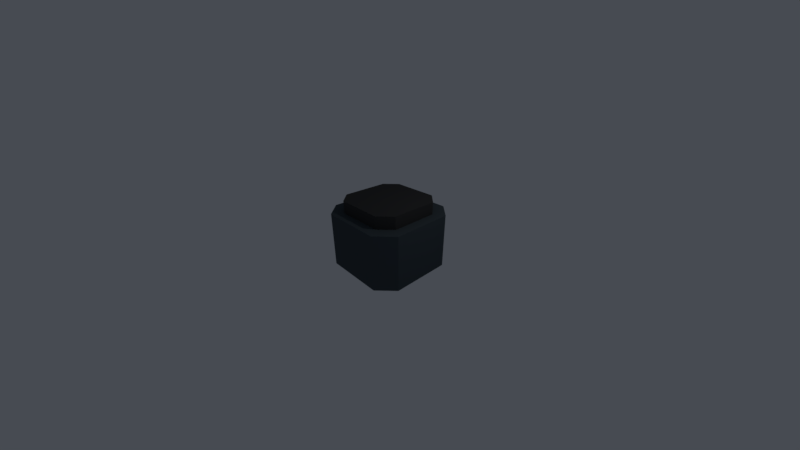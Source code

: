 # Source: lightfixture4.blend  (saved by Blender 2.79.0; exported with 4.5.12 LTS)
import bpy
from mathutils import Matrix  # noqa: F401  (used for matrix-valued properties, if any)

bpy.ops.wm.read_factory_settings(use_empty=True)
scene = bpy.context.scene
scene.name = 'Scene'

# ---- collections
col_collection_1 = bpy.data.collections.new('Collection 1'); scene.collection.children.link(col_collection_1)

# ---- materials (node trees are filled in below, after node groups)
mat_material = bpy.data.materials.new('Material')
mat_material.alpha_threshold = 0.0
mat_material.use_transparent_shadow = False
mat_material.diffuse_color = (0.06159, 0.08014, 0.09165, 1.0)
mat_material.roughness = 0.5
mat_material.line_color = (0.0, 0.0, 0.0, 1.0)
mat_material_001 = bpy.data.materials.new('Material.001')
mat_material_001.alpha_threshold = 0.0
mat_material_001.use_transparent_shadow = False
mat_material_001.roughness = 0.5
mat_material_002 = bpy.data.materials.new('Material.002')
mat_material_002.alpha_threshold = 0.0
mat_material_002.use_transparent_shadow = False
mat_material_002.diffuse_color = (0.04891, 0.04891, 0.04891, 1.0)
mat_material_002.roughness = 0.5

# ---- node groups
ng_auto_smooth = bpy.data.node_groups.new('Auto Smooth', 'GeometryNodeTree')
_s = ng_auto_smooth.interface.new_socket(name='Geometry', in_out='OUTPUT', socket_type='NodeSocketGeometry')
_s = ng_auto_smooth.interface.new_socket(name='Geometry', in_out='INPUT', socket_type='NodeSocketGeometry')
_s = ng_auto_smooth.interface.new_socket(name='Angle', in_out='INPUT', socket_type='NodeSocketFloat')
_s.subtype = 'ANGLE'
_s.min_value = 0.0
_s.max_value = 3.142
ng_auto_smooth.is_modifier = True
_N = ng_auto_smooth.nodes; _L = ng_auto_smooth.links
n0 = _N.new('NodeGroupOutput'); n0.name = 'Group Output'; n0.location = (480, -100)
n1 = _N.new('NodeGroupInput'); n1.name = 'Group Input'; n1.location = (-420, -300)
n2 = _N.new('NodeGroupInput'); n2.name = 'Group Input.001'; n2.location = (-60, -100)
n3 = _N.new('GeometryNodeSetShadeSmooth'); n3.name = 'Set Shade Smooth'; n3.location = (120, -100)
n3.domain = 'EDGE'
n4 = _N.new('GeometryNodeSetShadeSmooth'); n4.name = 'Set Shade Smooth.001'; n4.location = (300, -100)
n5 = _N.new('GeometryNodeInputMeshEdgeAngle'); n5.name = 'Edge Angle'; n5.location = (-420, -220)
n6 = _N.new('GeometryNodeInputEdgeSmooth'); n6.name = 'Is Edge Smooth'; n6.location = (-60, -160)
n7 = _N.new('GeometryNodeInputShadeSmooth'); n7.name = 'Is Face Smooth'; n7.location = (-240, -340)
n8 = _N.new('FunctionNodeBooleanMath'); n8.name = 'Boolean Math'; n8.location = (-60, -220)
n9 = _N.new('FunctionNodeCompare'); n9.name = 'Compare'; n9.location = (-240, -180)
n9.operation = 'LESS_EQUAL'
_L.new(n5.outputs[0], n9.inputs[0])
_L.new(n4.outputs[0], n0.inputs[0])
_L.new(n1.outputs[1], n9.inputs[1])
_L.new(n9.outputs[0], n8.inputs[0])
_L.new(n7.outputs[0], n8.inputs[1])
_L.new(n2.outputs[0], n3.inputs[0])
_L.new(n6.outputs[0], n3.inputs[1])
_L.new(n3.outputs[0], n4.inputs[0])
_L.new(n8.outputs[0], n3.inputs[2])
n0.is_active_output = True

# ---- material node trees

# ---- world
world_world = bpy.data.worlds.new('World'); scene.world = world_world
world_world.color = (0.06301, 0.07036, 0.08438)
world_world.use_sun_shadow = False
world_world.sun_shadow_jitter_overblur = 0.0
world_world.cycles.sampling_method = 'MANUAL'

# ---- cameras
cam_camera = bpy.data.cameras.new('Camera')
cam_camera.clip_start = 0.05
cam_camera.lens = 12.28
cam_camera.sensor_width = 32.0
cam_camera.sensor_height = 18.0
cam_camera.ortho_scale = 7.314
cam_camera.lens_unit = 'FOV'
cam_camera.dof.focus_distance = 0.0
cam_camera.dof.aperture_fstop = 128.0

# ---- lights
light_lamp = bpy.data.lights.new('Lamp', 'POINT')
light_lamp.transmission_factor = 0.0
light_lamp.cutoff_distance = 30.0
light_lamp.energy = 100.0
light_lamp.shadow_buffer_clip_start = 1.001
light_lamp.shadow_soft_size = 0.1
light_lamp.shadow_maximum_resolution = 0.006
light_lamp.use_absolute_resolution = True

# ---- meshes
me_cube = bpy.data.meshes.new('Cube')
me_cube.from_pydata([(1.67, 1.074, 1.0), (1.654, 1.112, 1.0), (1.669, 1.084, 1.0), (1.666, 1.094, 1.0), (1.66, 1.105, 1.0), (1.112, 1.654, 1.0), (1.074, 1.67, 1.0), (1.105, 1.66, 1.0), (1.094, 1.666, 1.0), (1.084, 1.669, 1.0), (1.074, -1.67, 1.0), (1.112, -1.654, 1.0), (1.084, -1.669, 1.0), (1.094, -1.666, 1.0), (1.105, -1.66, 1.0), (1.654, -1.112, 1.0), (1.67, -1.074, 1.0), (1.66, -1.105, 1.0), (1.666, -1.094, 1.0), (1.669, -1.084, 1.0), (-1.67, -1.074, 1.0), (-1.654, -1.112, 1.0), (-1.669, -1.084, 1.0), (-1.666, -1.094, 1.0), (-1.66, -1.105, 1.0), (-1.112, -1.654, 1.0), (-1.074, -1.67, 1.0), (-1.105, -1.66, 1.0), (-1.094, -1.666, 1.0), (-1.084, -1.669, 1.0), (-1.074, 1.67, 1.0), (-1.112, 1.654, 1.0), (-1.084, 1.669, 1.0), (-1.094, 1.666, 1.0), (-1.105, 1.66, 1.0), (-1.654, 1.112, 1.0), (-1.67, 1.074, 1.0), (-1.66, 1.105, 1.0), (-1.666, 1.094, 1.0), (-1.669, 1.084, 1.0), (0.9326, 0.7397, -0.7644), (0.9168, 0.7783, -0.7644), (0.9314, 0.7496, -0.7644), (0.9279, 0.7604, -0.7644), (0.9228, 0.7705, -0.7644), (0.7783, 0.9168, -0.7644), (0.7397, 0.9326, -0.7644), (0.7705, 0.9228, -0.7644), (0.7604, 0.9279, -0.7644), (0.7496, 0.9314, -0.7644), (0.7397, -0.9326, -0.7644), (0.7783, -0.9168, -0.7644), (0.7496, -0.9314, -0.7644), (0.7604, -0.9279, -0.7644), (0.7705, -0.9228, -0.7644), (0.9168, -0.7783, -0.7644), (0.9326, -0.7397, -0.7644), (0.9228, -0.7705, -0.7644), (0.9279, -0.7604, -0.7644), (0.9314, -0.7496, -0.7644), (-0.9326, -0.7397, -0.7644), (-0.9168, -0.7783, -0.7644), (-0.9314, -0.7496, -0.7644), (-0.9279, -0.7604, -0.7644), (-0.9228, -0.7705, -0.7644), (-0.7783, -0.9168, -0.7644), (-0.7397, -0.9326, -0.7644), (-0.7705, -0.9228, -0.7644), (-0.7604, -0.9279, -0.7644), (-0.7496, -0.9314, -0.7644), (-0.7397, 0.9326, -0.7644), (-0.7783, 0.9168, -0.7644), (-0.7496, 0.9314, -0.7644), (-0.7604, 0.9279, -0.7644), (-0.7705, 0.9228, -0.7644), (-0.9168, 0.7783, -0.7644), (-0.9326, 0.7397, -0.7644), (-0.9228, 0.7705, -0.7644), (-0.9279, 0.7604, -0.7644), (-0.9314, 0.7496, -0.7644), (1.203, 0.8517, -0.7644), (1.187, 0.8902, -0.7644), (1.202, 0.8616, -0.7644), (1.198, 0.8723, -0.7644), (1.193, 0.8824, -0.7644), (0.8902, 1.187, -0.7644), (0.8517, 1.203, -0.7644), (0.8824, 1.193, -0.7644), (0.8723, 1.198, -0.7644), (0.8616, 1.202, -0.7644), (0.8517, -1.203, -0.7644), (0.8902, -1.187, -0.7644), (0.8616, -1.202, -0.7644), (0.8723, -1.198, -0.7644), (0.8824, -1.193, -0.7644), (1.187, -0.8902, -0.7644), (1.203, -0.8517, -0.7644), (1.193, -0.8824, -0.7644), (1.198, -0.8723, -0.7644), (1.202, -0.8616, -0.7644), (-1.203, -0.8517, -0.7644), (-1.187, -0.8902, -0.7644), (-1.202, -0.8616, -0.7644), (-1.198, -0.8723, -0.7644), (-1.193, -0.8824, -0.7644), (-0.8902, -1.187, -0.7644), (-0.8517, -1.203, -0.7644), (-0.8824, -1.193, -0.7644), (-0.8723, -1.198, -0.7644), (-0.8616, -1.202, -0.7644), (-0.8517, 1.203, -0.7644), (-0.8902, 1.187, -0.7644), (-0.8616, 1.202, -0.7644), (-0.8723, 1.198, -0.7644), (-0.8824, 1.193, -0.7644), (-1.187, 0.8902, -0.7644), (-1.203, 0.8517, -0.7644), (-1.193, 0.8824, -0.7644), (-1.198, 0.8723, -0.7644), (-1.202, 0.8616, -0.7644), (0.9212, 0.7819, -0.6567), (0.9371, 0.7434, -0.6567), (0.9273, 0.7742, -0.6567), (0.9324, 0.7641, -0.6567), (0.9359, 0.7533, -0.6567), (0.7434, 0.9371, -0.6567), (0.7819, 0.9212, -0.6567), (0.7533, 0.9359, -0.6567), (0.7641, 0.9324, -0.6567), (0.7742, 0.9273, -0.6567), (0.7819, -0.9212, -0.6567), (0.7434, -0.9371, -0.6567), (0.7742, -0.9273, -0.6567), (0.7641, -0.9324, -0.6567), (0.7533, -0.9359, -0.6567), (0.9371, -0.7434, -0.6567), (0.9212, -0.7819, -0.6567), (0.9359, -0.7533, -0.6567), (0.9324, -0.7641, -0.6567), (0.9273, -0.7742, -0.6567), (-0.9212, -0.7819, -0.6567), (-0.9371, -0.7434, -0.6567), (-0.9273, -0.7742, -0.6567), (-0.9324, -0.7641, -0.6567), (-0.9359, -0.7533, -0.6567), (-0.7434, -0.9371, -0.6567), (-0.7819, -0.9212, -0.6567), (-0.7533, -0.9359, -0.6567), (-0.7641, -0.9324, -0.6567), (-0.7742, -0.9273, -0.6567), (-0.7819, 0.9212, -0.6567), (-0.7434, 0.9371, -0.6567), (-0.7742, 0.9273, -0.6567), (-0.7641, 0.9324, -0.6567), (-0.7533, 0.9359, -0.6567), (-0.9371, 0.7434, -0.6567), (-0.9212, 0.7819, -0.6567), (-0.9359, 0.7533, -0.6567), (-0.9324, 0.7641, -0.6567), (-0.9273, 0.7742, -0.6567), (0.924, 1.238, -1.0), (0.9167, 1.223, -0.9869), (0.9217, 1.233, -0.999), (0.9195, 1.229, -0.9962), (0.9177, 1.225, -0.9919), (0.8781, 1.239, -0.9869), (0.8855, 1.254, -1.0), (0.8792, 1.241, -0.9919), (0.8809, 1.244, -0.9962), (0.8831, 1.249, -0.999), (0.9162, 1.244, -1.0), (0.9089, 1.229, -0.9869), (0.9139, 1.239, -0.999), (0.9117, 1.235, -0.9962), (0.9099, 1.231, -0.9919), (0.9062, 1.249, -1.0), (0.8988, 1.235, -0.9869), (0.9038, 1.244, -0.999), (0.9016, 1.24, -0.9962), (0.8999, 1.236, -0.9919), (0.8954, 1.253, -1.0), (0.888, 1.238, -0.9869), (0.893, 1.248, -0.999), (0.8908, 1.243, -0.9962), (0.8891, 1.24, -0.9919), (1.254, 0.8855, -1.0), (1.239, 0.8781, -0.9869), (1.249, 0.8831, -0.999), (1.244, 0.8809, -0.9962), (1.241, 0.8792, -0.9919), (1.223, 0.9167, -0.9869), (1.238, 0.924, -1.0), (1.225, 0.9177, -0.9919), (1.229, 0.9195, -0.9962), (1.233, 0.9217, -0.999), (1.238, 0.888, -0.9869), (1.253, 0.8954, -1.0), (1.24, 0.8891, -0.9919), (1.243, 0.8908, -0.9962), (1.248, 0.893, -0.999), (1.235, 0.8988, -0.9869), (1.249, 0.9062, -1.0), (1.236, 0.8999, -0.9919), (1.24, 0.9016, -0.9962), (1.244, 0.9038, -0.999), (1.229, 0.9089, -0.9869), (1.244, 0.9162, -1.0), (1.231, 0.9099, -0.9919), (1.235, 0.9117, -0.9962), (1.239, 0.9139, -0.999), (1.238, -0.924, -1.0), (1.223, -0.9167, -0.9869), (1.233, -0.9217, -0.999), (1.229, -0.9195, -0.9962), (1.225, -0.9177, -0.9919), (1.239, -0.8781, -0.9869), (1.254, -0.8855, -1.0), (1.241, -0.8792, -0.9919), (1.244, -0.8809, -0.9962), (1.249, -0.8831, -0.999), (1.244, -0.9162, -1.0), (1.229, -0.9089, -0.9869), (1.239, -0.9139, -0.999), (1.235, -0.9117, -0.9962), (1.231, -0.9099, -0.9919), (1.249, -0.9062, -1.0), (1.235, -0.8988, -0.9869), (1.244, -0.9038, -0.999), (1.24, -0.9016, -0.9962), (1.236, -0.8999, -0.9919), (1.253, -0.8954, -1.0), (1.238, -0.888, -0.9869), (1.248, -0.893, -0.999), (1.243, -0.8908, -0.9962), (1.24, -0.8891, -0.9919), (0.8855, -1.254, -1.0), (0.8781, -1.239, -0.9869), (0.8831, -1.249, -0.999), (0.8809, -1.244, -0.9962), (0.8792, -1.241, -0.9919), (0.9167, -1.223, -0.9869), (0.924, -1.238, -1.0), (0.9177, -1.225, -0.9919), (0.9195, -1.229, -0.9962), (0.9217, -1.233, -0.999), (0.888, -1.238, -0.9869), (0.8954, -1.253, -1.0), (0.8891, -1.24, -0.9919), (0.8908, -1.243, -0.9962), (0.893, -1.248, -0.999), (0.8988, -1.235, -0.9869), (0.9062, -1.249, -1.0), (0.8999, -1.236, -0.9919), (0.9016, -1.24, -0.9962), (0.9038, -1.244, -0.999), (0.9089, -1.229, -0.9869), (0.9162, -1.244, -1.0), (0.9099, -1.231, -0.9919), (0.9117, -1.235, -0.9962), (0.9139, -1.239, -0.999), (-0.924, -1.238, -1.0), (-0.9167, -1.223, -0.9869), (-0.9217, -1.233, -0.999), (-0.9195, -1.229, -0.9962), (-0.9177, -1.225, -0.9919), (-0.8781, -1.239, -0.9869), (-0.8855, -1.254, -1.0), (-0.8792, -1.241, -0.9919), (-0.8809, -1.244, -0.9962), (-0.8831, -1.249, -0.999), (-0.9162, -1.244, -1.0), (-0.9089, -1.229, -0.9869), (-0.9139, -1.239, -0.999), (-0.9117, -1.235, -0.9962), (-0.9099, -1.231, -0.9919), (-0.9062, -1.249, -1.0), (-0.8988, -1.235, -0.9869), (-0.9038, -1.244, -0.999), (-0.9016, -1.24, -0.9962), (-0.8999, -1.236, -0.9919), (-0.8954, -1.253, -1.0), (-0.888, -1.238, -0.9869), (-0.893, -1.248, -0.999), (-0.8908, -1.243, -0.9962), (-0.8891, -1.24, -0.9919), (-1.254, -0.8855, -1.0), (-1.239, -0.8781, -0.9869), (-1.249, -0.8831, -0.999), (-1.244, -0.8809, -0.9962), (-1.241, -0.8792, -0.9919), (-1.223, -0.9167, -0.9869), (-1.238, -0.924, -1.0), (-1.225, -0.9177, -0.9919), (-1.229, -0.9195, -0.9962), (-1.233, -0.9217, -0.999), (-1.238, -0.888, -0.9869), (-1.253, -0.8954, -1.0), (-1.24, -0.8891, -0.9919), (-1.243, -0.8908, -0.9962), (-1.248, -0.893, -0.999), (-1.235, -0.8988, -0.9869), (-1.249, -0.9062, -1.0), (-1.236, -0.8999, -0.9919), (-1.24, -0.9016, -0.9962), (-1.244, -0.9038, -0.999), (-1.229, -0.9089, -0.9869), (-1.244, -0.9162, -1.0), (-1.231, -0.9099, -0.9919), (-1.235, -0.9117, -0.9962), (-1.239, -0.9139, -0.999), (-1.238, 0.924, -1.0), (-1.223, 0.9167, -0.9869), (-1.233, 0.9217, -0.999), (-1.229, 0.9195, -0.9962), (-1.225, 0.9177, -0.9919), (-1.239, 0.8781, -0.9869), (-1.254, 0.8855, -1.0), (-1.241, 0.8792, -0.9919), (-1.244, 0.8809, -0.9962), (-1.249, 0.8831, -0.999), (-1.244, 0.9162, -1.0), (-1.229, 0.9089, -0.9869), (-1.239, 0.9139, -0.999), (-1.235, 0.9117, -0.9962), (-1.231, 0.9099, -0.9919), (-1.249, 0.9062, -1.0), (-1.235, 0.8988, -0.9869), (-1.244, 0.9038, -0.999), (-1.24, 0.9016, -0.9962), (-1.236, 0.8999, -0.9919), (-1.253, 0.8954, -1.0), (-1.238, 0.888, -0.9869), (-1.248, 0.893, -0.999), (-1.243, 0.8908, -0.9962), (-1.24, 0.8891, -0.9919), (-0.8855, 1.254, -1.0), (-0.8781, 1.239, -0.9869), (-0.8831, 1.249, -0.999), (-0.8809, 1.244, -0.9962), (-0.8792, 1.241, -0.9919), (-0.9167, 1.223, -0.9869), (-0.924, 1.238, -1.0), (-0.9177, 1.225, -0.9919), (-0.9195, 1.229, -0.9962), (-0.9217, 1.233, -0.999), (-0.888, 1.238, -0.9869), (-0.8954, 1.253, -1.0), (-0.8891, 1.24, -0.9919), (-0.8908, 1.243, -0.9962), (-0.893, 1.248, -0.999), (-0.8988, 1.235, -0.9869), (-0.9062, 1.249, -1.0), (-0.8999, 1.236, -0.9919), (-0.9016, 1.24, -0.9962), (-0.9038, 1.244, -0.999), (-0.9089, 1.229, -0.9869), (-0.9162, 1.244, -1.0), (-0.9099, 1.231, -0.9919), (-0.9117, 1.235, -0.9962), (-0.9139, 1.239, -0.999), (1.67, 1.074, -0.9866), (1.657, 1.068, -1.0), (1.669, 1.073, -0.9918), (1.666, 1.072, -0.9961), (1.662, 1.07, -0.999), (1.641, 1.106, -1.0), (1.654, 1.112, -0.9866), (1.646, 1.109, -0.999), (1.651, 1.111, -0.9961), (1.653, 1.112, -0.9918), (1.656, 1.078, -1.0), (1.669, 1.084, -0.9866), (1.661, 1.08, -0.999), (1.665, 1.082, -0.9961), (1.668, 1.083, -0.9918), (1.653, 1.089, -1.0), (1.666, 1.094, -0.9866), (1.658, 1.091, -0.999), (1.662, 1.093, -0.9961), (1.665, 1.094, -0.9918), (1.647, 1.099, -1.0), (1.66, 1.105, -0.9866), (1.652, 1.101, -0.999), (1.657, 1.103, -0.9961), (1.659, 1.104, -0.9918), (1.112, 1.654, -0.9866), (1.106, 1.641, -1.0), (1.112, 1.653, -0.9918), (1.111, 1.651, -0.9961), (1.109, 1.646, -0.999), (1.068, 1.657, -1.0), (1.074, 1.67, -0.9866), (1.07, 1.662, -0.999), (1.072, 1.666, -0.9961), (1.073, 1.669, -0.9918), (1.105, 1.66, -0.9866), (1.099, 1.647, -1.0), (1.104, 1.659, -0.9918), (1.103, 1.657, -0.9961), (1.101, 1.652, -0.999), (1.094, 1.666, -0.9866), (1.089, 1.653, -1.0), (1.094, 1.665, -0.9918), (1.093, 1.662, -0.9961), (1.091, 1.658, -0.999), (1.084, 1.669, -0.9866), (1.078, 1.656, -1.0), (1.083, 1.668, -0.9918), (1.082, 1.665, -0.9961), (1.08, 1.661, -0.999), (1.074, -1.67, -0.9866), (1.068, -1.657, -1.0), (1.073, -1.669, -0.9918), (1.072, -1.666, -0.9961), (1.07, -1.662, -0.999), (1.106, -1.641, -1.0), (1.112, -1.654, -0.9866), (1.109, -1.646, -0.999), (1.111, -1.651, -0.9961), (1.112, -1.653, -0.9918), (1.078, -1.656, -1.0), (1.084, -1.669, -0.9866), (1.08, -1.661, -0.999), (1.082, -1.665, -0.9961), (1.083, -1.668, -0.9918), (1.089, -1.653, -1.0), (1.094, -1.666, -0.9866), (1.091, -1.658, -0.999), (1.093, -1.662, -0.9961), (1.094, -1.665, -0.9918), (1.099, -1.647, -1.0), (1.105, -1.66, -0.9866), (1.101, -1.652, -0.999), (1.103, -1.657, -0.9961), (1.104, -1.659, -0.9918), (1.654, -1.112, -0.9866), (1.641, -1.106, -1.0), (1.653, -1.112, -0.9918), (1.651, -1.111, -0.9961), (1.646, -1.109, -0.999), (1.657, -1.068, -1.0), (1.67, -1.074, -0.9866), (1.662, -1.07, -0.999), (1.666, -1.072, -0.9961), (1.669, -1.073, -0.9918), (1.66, -1.105, -0.9866), (1.647, -1.099, -1.0), (1.659, -1.104, -0.9918), (1.657, -1.103, -0.9961), (1.652, -1.101, -0.999), (1.666, -1.094, -0.9866), (1.653, -1.089, -1.0), (1.665, -1.094, -0.9918), (1.662, -1.093, -0.9961), (1.658, -1.091, -0.999), (1.669, -1.084, -0.9866), (1.656, -1.078, -1.0), (1.668, -1.083, -0.9918), (1.665, -1.082, -0.9961), (1.661, -1.08, -0.999), (-1.67, -1.074, -0.9866), (-1.657, -1.068, -1.0), (-1.669, -1.073, -0.9918), (-1.666, -1.072, -0.9961), (-1.662, -1.07, -0.999), (-1.641, -1.106, -1.0), (-1.654, -1.112, -0.9866), (-1.646, -1.109, -0.999), (-1.651, -1.111, -0.9961), (-1.653, -1.112, -0.9918), (-1.656, -1.078, -1.0), (-1.669, -1.084, -0.9866), (-1.661, -1.08, -0.999), (-1.665, -1.082, -0.9961), (-1.668, -1.083, -0.9918), (-1.653, -1.089, -1.0), (-1.666, -1.094, -0.9866), (-1.658, -1.091, -0.999), (-1.662, -1.093, -0.9961), (-1.665, -1.094, -0.9918), (-1.647, -1.099, -1.0), (-1.66, -1.105, -0.9866), (-1.652, -1.101, -0.999), (-1.657, -1.103, -0.9961), (-1.659, -1.104, -0.9918), (-1.112, -1.654, -0.9866), (-1.106, -1.641, -1.0), (-1.112, -1.653, -0.9918), (-1.111, -1.651, -0.9961), (-1.109, -1.646, -0.999), (-1.068, -1.657, -1.0), (-1.074, -1.67, -0.9866), (-1.07, -1.662, -0.999), (-1.072, -1.666, -0.9961), (-1.073, -1.669, -0.9918), (-1.105, -1.66, -0.9866), (-1.099, -1.647, -1.0), (-1.104, -1.659, -0.9918), (-1.103, -1.657, -0.9961), (-1.101, -1.652, -0.999), (-1.094, -1.666, -0.9866), (-1.089, -1.653, -1.0), (-1.094, -1.665, -0.9918), (-1.093, -1.662, -0.9961), (-1.091, -1.658, -0.999), (-1.084, -1.669, -0.9866), (-1.078, -1.656, -1.0), (-1.083, -1.668, -0.9918), (-1.082, -1.665, -0.9961), (-1.08, -1.661, -0.999), (-1.074, 1.67, -0.9866), (-1.068, 1.657, -1.0), (-1.073, 1.669, -0.9918), (-1.072, 1.666, -0.9961), (-1.07, 1.662, -0.999), (-1.106, 1.641, -1.0), (-1.112, 1.654, -0.9866), (-1.109, 1.646, -0.999), (-1.111, 1.651, -0.9961), (-1.112, 1.653, -0.9918), (-1.078, 1.656, -1.0), (-1.084, 1.669, -0.9866), (-1.08, 1.661, -0.999), (-1.082, 1.665, -0.9961), (-1.083, 1.668, -0.9918), (-1.089, 1.653, -1.0), (-1.094, 1.666, -0.9866), (-1.091, 1.658, -0.999), (-1.093, 1.662, -0.9961), (-1.094, 1.665, -0.9918), (-1.099, 1.647, -1.0), (-1.105, 1.66, -0.9866), (-1.101, 1.652, -0.999), (-1.103, 1.657, -0.9961), (-1.104, 1.659, -0.9918), (-1.654, 1.112, -0.9866), (-1.641, 1.106, -1.0), (-1.653, 1.112, -0.9918), (-1.651, 1.111, -0.9961), (-1.646, 1.109, -0.999), (-1.657, 1.068, -1.0), (-1.67, 1.074, -0.9866), (-1.662, 1.07, -0.999), (-1.666, 1.072, -0.9961), (-1.669, 1.073, -0.9918), (-1.66, 1.105, -0.9866), (-1.647, 1.099, -1.0), (-1.659, 1.104, -0.9918), (-1.657, 1.103, -0.9961), (-1.652, 1.101, -0.999), (-1.666, 1.094, -0.9866), (-1.653, 1.089, -1.0), (-1.665, 1.094, -0.9918), (-1.662, 1.093, -0.9961), (-1.658, 1.091, -0.999), (-1.669, 1.084, -0.9866), (-1.656, 1.078, -1.0), (-1.668, 1.083, -0.9918), (-1.665, 1.082, -0.9961), (-1.661, 1.08, -0.999), (0.8306, 1.292, 1.0), (0.8382, 1.291, 1.0), (0.8466, 1.288, 1.0), (0.8544, 1.284, 1.0), (0.8604, 1.28, 1.0), (1.291, 0.8382, 1.0), (1.292, 0.8306, 1.0), (1.288, 0.8466, 1.0), (1.284, 0.8544, 1.0), (1.28, 0.8604, 1.0), (1.292, -0.8306, 1.0), (1.291, -0.8382, 1.0), (1.288, -0.8466, 1.0), (1.284, -0.8544, 1.0), (1.28, -0.8604, 1.0), (0.8382, -1.291, 1.0), (0.8306, -1.292, 1.0), (0.8466, -1.288, 1.0), (0.8544, -1.284, 1.0), (0.8604, -1.28, 1.0), (-0.8306, -1.292, 1.0), (-0.8382, -1.291, 1.0), (-0.8466, -1.288, 1.0), (-0.8544, -1.284, 1.0), (-0.8604, -1.28, 1.0), (-1.291, -0.8382, 1.0), (-1.292, -0.8306, 1.0), (-1.288, -0.8466, 1.0), (-1.284, -0.8544, 1.0), (-1.28, -0.8604, 1.0), (-1.292, 0.8306, 1.0), (-1.291, 0.8382, 1.0), (-1.288, 0.8466, 1.0), (-1.284, 0.8544, 1.0), (-1.28, 0.8604, 1.0), (-0.8382, 1.291, 1.0), (-0.8306, 1.292, 1.0), (-0.8466, 1.288, 1.0), (-0.8544, 1.284, 1.0), (-0.8604, 1.28, 1.0), (0.8306, 1.292, 1.45), (0.8382, 1.291, 1.45), (0.8466, 1.288, 1.45), (0.8544, 1.284, 1.45), (0.8604, 1.28, 1.45), (1.291, 0.8382, 1.45), (1.292, 0.8306, 1.45), (1.288, 0.8466, 1.45), (1.284, 0.8544, 1.45), (1.28, 0.8604, 1.45), (1.292, -0.8306, 1.45), (1.291, -0.8382, 1.45), (1.288, -0.8466, 1.45), (1.284, -0.8544, 1.45), (1.28, -0.8604, 1.45), (0.8382, -1.291, 1.45), (0.8306, -1.292, 1.45), (0.8466, -1.288, 1.45), (0.8544, -1.284, 1.45), (0.8604, -1.28, 1.45), (-0.8306, -1.292, 1.45), (-0.8382, -1.291, 1.45), (-0.8466, -1.288, 1.45), (-0.8544, -1.284, 1.45), (-0.8604, -1.28, 1.45), (-1.291, -0.8382, 1.45), (-1.292, -0.8306, 1.45), (-1.288, -0.8466, 1.45), (-1.284, -0.8544, 1.45), (-1.28, -0.8604, 1.45), (-1.292, 0.8306, 1.45), (-1.291, 0.8382, 1.45), (-1.288, 0.8466, 1.45), (-1.284, 0.8544, 1.45), (-1.28, 0.8604, 1.45), (-0.8382, 1.291, 1.45), (-0.8306, 1.292, 1.45), (-0.8466, 1.288, 1.45), (-0.8544, 1.284, 1.45), (-0.8604, 1.28, 1.45)], [], [(12, 421, 426, 13), (270, 496, 486, 260), (32, 521, 526, 33), (400, 8, 7, 395), (22, 471, 476, 23), (4, 381, 366, 1), (14, 431, 416, 11), (24, 481, 466, 21), (45, 41, 120, 126), (38, 39, 591, 592), (166, 335, 511, 390), (91, 240, 255, 94), (316, 285, 461, 540), (2, 371, 376, 3), (220, 446, 436, 210), (86, 165, 181, 89), (266, 235, 411, 490), (320, 546, 536, 310), (76, 60, 100, 116), (81, 190, 205, 84), (281, 109, 106, 265), (88, 176, 171, 87), (305, 104, 101, 290), (216, 185, 361, 440), (331, 119, 116, 315), (231, 99, 96, 215), (40, 56, 135, 121), (50, 66, 145, 131), (60, 76, 155, 141), (125, 127, 128, 129, 126, 120, 122, 123, 124, 121, 135, 137, 138, 139, 136, 130, 132, 133, 134, 131, 145, 147, 148, 149, 146, 140, 142, 143, 144, 141, 155, 157, 158, 159, 156, 150, 152, 153, 154, 151), (70, 46, 125, 151), (55, 51, 130, 136), (65, 61, 140, 146), (75, 71, 150, 156), (46, 70, 110, 86), (71, 75, 115, 111), (51, 55, 95, 91), (66, 50, 90, 106), (56, 40, 80, 96), (61, 65, 105, 101), (41, 45, 85, 81), (6, 391, 510, 30), (10, 410, 421, 12), (405, 9, 8, 400), (391, 6, 9, 405), (360, 0, 16, 441), (3, 376, 381, 4), (395, 7, 5, 385), (385, 5, 1, 366), (450, 18, 17, 445), (20, 460, 471, 22), (455, 19, 18, 450), (441, 16, 19, 455), (410, 10, 26, 491), (13, 426, 431, 14), (445, 17, 15, 435), (435, 15, 11, 416), (500, 28, 27, 495), (30, 510, 521, 32), (505, 29, 28, 500), (491, 26, 29, 505), (460, 20, 36, 541), (23, 476, 481, 24), (495, 27, 25, 485), (485, 25, 21, 466), (550, 38, 37, 545), (555, 39, 38, 550), (541, 36, 39, 555), (34, 531, 516, 31), (33, 526, 531, 34), (545, 37, 35, 535), (535, 35, 31, 516), (82, 195, 186, 80), (83, 200, 195, 82), (84, 205, 200, 83), (370, 196, 201, 375), (336, 165, 86, 110), (361, 185, 196, 370), (89, 181, 176, 88), (191, 160, 386, 365), (92, 245, 236, 90), (93, 250, 245, 92), (94, 255, 250, 93), (420, 246, 251, 425), (221, 97, 98, 226), (411, 235, 246, 420), (226, 98, 99, 231), (241, 210, 436, 415), (286, 100, 102, 295), (295, 102, 103, 300), (300, 103, 104, 305), (470, 296, 301, 475), (271, 107, 108, 276), (461, 285, 296, 470), (276, 108, 109, 281), (291, 260, 486, 465), (112, 345, 336, 110), (113, 350, 345, 112), (114, 355, 350, 113), (520, 346, 351, 525), (321, 117, 118, 326), (511, 335, 346, 520), (326, 118, 119, 331), (341, 310, 536, 515), (261, 290, 101, 105), (275, 501, 496, 270), (280, 506, 501, 275), (266, 490, 506, 280), (430, 256, 241, 415), (261, 105, 107, 271), (425, 251, 256, 430), (236, 265, 106, 90), (211, 240, 91, 95), (225, 451, 446, 220), (230, 456, 451, 225), (216, 440, 456, 230), (380, 206, 191, 365), (211, 95, 97, 221), (375, 201, 206, 380), (186, 215, 96, 80), (286, 315, 116, 100), (475, 301, 306, 480), (311, 115, 117, 321), (480, 306, 291, 465), (166, 390, 406, 180), (180, 406, 401, 175), (175, 401, 396, 170), (161, 190, 81, 85), (311, 340, 111, 115), (325, 551, 546, 320), (330, 556, 551, 325), (316, 540, 556, 330), (530, 356, 341, 515), (0, 360, 371, 2), (525, 351, 356, 530), (111, 340, 355, 114), (80, 40, 42, 82), (82, 42, 43, 83), (83, 43, 44, 84), (84, 44, 41, 81), (46, 86, 89, 49), (49, 89, 88, 48), (48, 88, 87, 47), (47, 87, 85, 45), (90, 50, 52, 92), (92, 52, 53, 93), (93, 53, 54, 94), (94, 54, 51, 91), (56, 96, 99, 59), (59, 99, 98, 58), (58, 98, 97, 57), (57, 97, 95, 55), (100, 60, 62, 102), (102, 62, 63, 103), (103, 63, 64, 104), (104, 64, 61, 101), (66, 106, 109, 69), (69, 109, 108, 68), (68, 108, 107, 67), (67, 107, 105, 65), (110, 70, 72, 112), (112, 72, 73, 113), (113, 73, 74, 114), (114, 74, 71, 111), (76, 116, 119, 79), (79, 119, 118, 78), (78, 118, 117, 77), (77, 117, 115, 75), (75, 156, 159, 77), (77, 159, 158, 78), (78, 158, 157, 79), (79, 157, 155, 76), (140, 61, 64, 142), (142, 64, 63, 143), (143, 63, 62, 144), (144, 62, 60, 141), (45, 126, 129, 47), (47, 129, 128, 48), (48, 128, 127, 49), (49, 127, 125, 46), (150, 71, 74, 152), (152, 74, 73, 153), (153, 73, 72, 154), (154, 72, 70, 151), (50, 131, 134, 52), (52, 134, 133, 53), (53, 133, 132, 54), (54, 132, 130, 51), (135, 56, 59, 137), (137, 59, 58, 138), (138, 58, 57, 139), (139, 57, 55, 136), (65, 146, 149, 67), (67, 149, 148, 68), (68, 148, 147, 69), (69, 147, 145, 66), (120, 41, 44, 122), (122, 44, 43, 123), (123, 43, 42, 124), (124, 42, 40, 121), (170, 396, 386, 160), (406, 390, 392, 409), (409, 392, 393, 408), (408, 393, 394, 407), (407, 394, 391, 405), (401, 406, 409, 404), (404, 409, 408, 403), (403, 408, 407, 402), (402, 407, 405, 400), (396, 401, 404, 399), (399, 404, 403, 398), (398, 403, 402, 397), (397, 402, 400, 395), (386, 396, 399, 389), (389, 399, 398, 388), (388, 398, 397, 387), (387, 397, 395, 385), (361, 370, 372, 364), (364, 372, 373, 363), (363, 373, 374, 362), (362, 374, 371, 360), (370, 375, 377, 372), (372, 377, 378, 373), (373, 378, 379, 374), (374, 379, 376, 371), (375, 380, 382, 377), (377, 382, 383, 378), (378, 383, 384, 379), (379, 384, 381, 376), (380, 365, 367, 382), (382, 367, 368, 383), (383, 368, 369, 384), (384, 369, 366, 381), (456, 440, 442, 459), (459, 442, 443, 458), (458, 443, 444, 457), (457, 444, 441, 455), (451, 456, 459, 454), (454, 459, 458, 453), (453, 458, 457, 452), (452, 457, 455, 450), (446, 451, 454, 449), (449, 454, 453, 448), (448, 453, 452, 447), (447, 452, 450, 445), (436, 446, 449, 439), (439, 449, 448, 438), (438, 448, 447, 437), (437, 447, 445, 435), (411, 420, 422, 414), (414, 422, 423, 413), (413, 423, 424, 412), (412, 424, 421, 410), (420, 425, 427, 422), (422, 427, 428, 423), (423, 428, 429, 424), (424, 429, 426, 421), (425, 430, 432, 427), (427, 432, 433, 428), (428, 433, 434, 429), (429, 434, 431, 426), (430, 415, 417, 432), (432, 417, 418, 433), (433, 418, 419, 434), (434, 419, 416, 431), (506, 490, 492, 509), (509, 492, 493, 508), (508, 493, 494, 507), (507, 494, 491, 505), (501, 506, 509, 504), (504, 509, 508, 503), (503, 508, 507, 502), (502, 507, 505, 500), (496, 501, 504, 499), (499, 504, 503, 498), (498, 503, 502, 497), (497, 502, 500, 495), (486, 496, 499, 489), (489, 499, 498, 488), (488, 498, 497, 487), (487, 497, 495, 485), (461, 470, 472, 464), (464, 472, 473, 463), (463, 473, 474, 462), (462, 474, 471, 460), (470, 475, 477, 472), (472, 477, 478, 473), (473, 478, 479, 474), (474, 479, 476, 471), (475, 480, 482, 477), (477, 482, 483, 478), (478, 483, 484, 479), (479, 484, 481, 476), (480, 465, 467, 482), (482, 467, 468, 483), (483, 468, 469, 484), (484, 469, 466, 481), (556, 540, 542, 559), (559, 542, 543, 558), (558, 543, 544, 557), (557, 544, 541, 555), (551, 556, 559, 554), (554, 559, 558, 553), (553, 558, 557, 552), (552, 557, 555, 550), (546, 551, 554, 549), (549, 554, 553, 548), (548, 553, 552, 547), (547, 552, 550, 545), (536, 546, 549, 539), (539, 549, 548, 538), (538, 548, 547, 537), (537, 547, 545, 535), (511, 520, 522, 514), (514, 522, 523, 513), (513, 523, 524, 512), (512, 524, 521, 510), (520, 525, 527, 522), (522, 527, 528, 523), (523, 528, 529, 524), (524, 529, 526, 521), (525, 530, 532, 527), (527, 532, 533, 528), (528, 533, 534, 529), (529, 534, 531, 526), (530, 515, 517, 532), (532, 517, 518, 533), (533, 518, 519, 534), (534, 519, 516, 531), (186, 195, 197, 189), (189, 197, 198, 188), (188, 198, 199, 187), (187, 199, 196, 185), (195, 200, 202, 197), (197, 202, 203, 198), (198, 203, 204, 199), (199, 204, 201, 196), (200, 205, 207, 202), (202, 207, 208, 203), (203, 208, 209, 204), (204, 209, 206, 201), (205, 190, 192, 207), (207, 192, 193, 208), (208, 193, 194, 209), (209, 194, 191, 206), (181, 165, 167, 184), (184, 167, 168, 183), (183, 168, 169, 182), (182, 169, 166, 180), (176, 181, 184, 179), (179, 184, 183, 178), (178, 183, 182, 177), (177, 182, 180, 175), (171, 176, 179, 174), (174, 179, 178, 173), (173, 178, 177, 172), (172, 177, 175, 170), (161, 171, 174, 164), (164, 174, 173, 163), (163, 173, 172, 162), (162, 172, 170, 160), (236, 245, 247, 239), (239, 247, 248, 238), (238, 248, 249, 237), (237, 249, 246, 235), (245, 250, 252, 247), (247, 252, 253, 248), (248, 253, 254, 249), (249, 254, 251, 246), (250, 255, 257, 252), (252, 257, 258, 253), (253, 258, 259, 254), (254, 259, 256, 251), (255, 240, 242, 257), (257, 242, 243, 258), (258, 243, 244, 259), (259, 244, 241, 256), (231, 215, 217, 234), (234, 217, 218, 233), (233, 218, 219, 232), (232, 219, 216, 230), (226, 231, 234, 229), (229, 234, 233, 228), (228, 233, 232, 227), (227, 232, 230, 225), (221, 226, 229, 224), (224, 229, 228, 223), (223, 228, 227, 222), (222, 227, 225, 220), (211, 221, 224, 214), (214, 224, 223, 213), (213, 223, 222, 212), (212, 222, 220, 210), (286, 295, 297, 289), (289, 297, 298, 288), (288, 298, 299, 287), (287, 299, 296, 285), (295, 300, 302, 297), (297, 302, 303, 298), (298, 303, 304, 299), (299, 304, 301, 296), (300, 305, 307, 302), (302, 307, 308, 303), (303, 308, 309, 304), (304, 309, 306, 301), (305, 290, 292, 307), (307, 292, 293, 308), (308, 293, 294, 309), (309, 294, 291, 306), (281, 265, 267, 284), (284, 267, 268, 283), (283, 268, 269, 282), (282, 269, 266, 280), (276, 281, 284, 279), (279, 284, 283, 278), (278, 283, 282, 277), (277, 282, 280, 275), (271, 276, 279, 274), (274, 279, 278, 273), (273, 278, 277, 272), (272, 277, 275, 270), (261, 271, 274, 264), (264, 274, 273, 263), (263, 273, 272, 262), (262, 272, 270, 260), (336, 345, 347, 339), (339, 347, 348, 338), (338, 348, 349, 337), (337, 349, 346, 335), (345, 350, 352, 347), (347, 352, 353, 348), (348, 353, 354, 349), (349, 354, 351, 346), (350, 355, 357, 352), (352, 357, 358, 353), (353, 358, 359, 354), (354, 359, 356, 351), (355, 340, 342, 357), (357, 342, 343, 358), (358, 343, 344, 359), (359, 344, 341, 356), (331, 315, 317, 334), (334, 317, 318, 333), (333, 318, 319, 332), (332, 319, 316, 330), (326, 331, 334, 329), (329, 334, 333, 328), (328, 333, 332, 327), (327, 332, 330, 325), (321, 326, 329, 324), (324, 329, 328, 323), (323, 328, 327, 322), (322, 327, 325, 320), (311, 321, 324, 314), (314, 324, 323, 313), (313, 323, 322, 312), (312, 322, 320, 310), (160, 191, 194, 162), (162, 194, 193, 163), (163, 193, 192, 164), (164, 192, 190, 161), (165, 336, 339, 167), (167, 339, 338, 168), (168, 338, 337, 169), (169, 337, 335, 166), (510, 391, 394, 512), (512, 394, 393, 513), (513, 393, 392, 514), (514, 392, 390, 511), (385, 366, 369, 387), (387, 369, 368, 388), (388, 368, 367, 389), (389, 367, 365, 386), (185, 216, 219, 187), (187, 219, 218, 188), (188, 218, 217, 189), (189, 217, 215, 186), (360, 441, 444, 362), (362, 444, 443, 363), (363, 443, 442, 364), (364, 442, 440, 361), (210, 241, 244, 212), (212, 244, 243, 213), (213, 243, 242, 214), (214, 242, 240, 211), (435, 416, 419, 437), (437, 419, 418, 438), (438, 418, 417, 439), (439, 417, 415, 436), (265, 236, 239, 267), (267, 239, 238, 268), (268, 238, 237, 269), (269, 237, 235, 266), (410, 491, 494, 412), (412, 494, 493, 413), (413, 493, 492, 414), (414, 492, 490, 411), (260, 291, 294, 262), (262, 294, 293, 263), (263, 293, 292, 264), (264, 292, 290, 261), (485, 466, 469, 487), (487, 469, 468, 488), (488, 468, 467, 489), (489, 467, 465, 486), (285, 316, 319, 287), (287, 319, 318, 288), (288, 318, 317, 289), (289, 317, 315, 286), (460, 541, 544, 462), (462, 544, 543, 463), (463, 543, 542, 464), (464, 542, 540, 461), (310, 341, 344, 312), (312, 344, 343, 313), (313, 343, 342, 314), (314, 342, 340, 311), (535, 516, 519, 537), (537, 519, 518, 538), (538, 518, 517, 539), (539, 517, 515, 536), (87, 171, 161, 85), (582, 581, 621, 622), (10, 12, 575, 576), (37, 38, 592, 593), (12, 13, 577, 575), (9, 6, 560, 561), (35, 37, 593, 594), (13, 14, 578, 577), (8, 9, 561, 562), (30, 32, 595, 596), (1, 5, 564, 569), (14, 11, 579, 578), (7, 8, 562, 563), (32, 33, 597, 595), (16, 0, 566, 570), (29, 26, 580, 581), (5, 7, 563, 564), (33, 34, 598, 597), (6, 30, 596, 560), (28, 29, 581, 582), (0, 2, 565, 566), (34, 31, 599, 598), (31, 35, 594, 599), (27, 28, 582, 583), (2, 3, 567, 565), (36, 20, 586, 590), (25, 27, 583, 584), (3, 4, 568, 567), (21, 25, 584, 589), (20, 22, 585, 586), (4, 1, 569, 568), (26, 10, 576, 580), (22, 23, 587, 585), (19, 16, 570, 571), (11, 15, 574, 579), (23, 24, 588, 587), (18, 19, 571, 572), (24, 21, 589, 588), (17, 18, 572, 573), (39, 36, 590, 591), (15, 17, 573, 574), (606, 605, 607, 608, 609, 604, 603, 602, 601, 600, 636, 635, 637, 638, 639, 634, 633, 632, 631, 630, 626, 625, 627, 628, 629, 624, 623, 622, 621, 620, 616, 615, 617, 618, 619, 614, 613, 612, 611, 610), (566, 565, 605, 606), (598, 599, 639, 638), (583, 582, 622, 623), (565, 567, 607, 605), (569, 564, 604, 609), (584, 583, 623, 624), (567, 568, 608, 607), (570, 566, 606, 610), (586, 585, 625, 626), (568, 569, 609, 608), (560, 596, 636, 600), (585, 587, 627, 625), (571, 570, 610, 611), (599, 594, 634, 639), (587, 588, 628, 627), (572, 571, 611, 612), (590, 586, 626, 630), (588, 589, 629, 628), (573, 572, 612, 613), (589, 584, 624, 629), (591, 590, 630, 631), (574, 573, 613, 614), (580, 576, 616, 620), (592, 591, 631, 632), (576, 575, 615, 616), (579, 574, 614, 619), (593, 592, 632, 633), (575, 577, 617, 615), (561, 560, 600, 601), (594, 593, 633, 634), (577, 578, 618, 617), (562, 561, 601, 602), (596, 595, 635, 636), (578, 579, 619, 618), (563, 562, 602, 603), (595, 597, 637, 635), (581, 580, 620, 621), (564, 563, 603, 604), (597, 598, 638, 637)])
me_cube.polygons.foreach_set('use_smooth', [True] * 602)
me_cube.polygons.foreach_set('material_index', [0, 0, 0, 0, 0, 0, 0, 0, 0, 0, 0, 0, 0, 0, 0, 0, 0, 0, 0, 0, 0, 0, 0, 0, 0, 0, 0, 0, 0, 1, 0, 0, 0, 0, 0, 0, 0, 0, 0, 0, 0, 0, 0, 0, 0, 0, 0, 0, 0, 0, 0, 0, 0, 0, 0, 0, 0, 0, 0, 0, 0, 0, 0, 0, 0, 0, 0, 0, 0, 0, 0, 0, 0, 0, 0, 0, 0, 0, 0, 0, 0, 0, 0, 0, 0, 0, 0, 0, 0, 0, 0, 0, 0, 0, 0, 0, 0, 0, 0, 0, 0, 0, 0, 0, 0, 0, 0, 0, 0, 0, 0, 0, 0, 0, 0, 0, 0, 0, 0, 0, 0, 0, 0, 0, 0, 0, 0, 0, 0, 0, 0, 0, 0, 0, 0, 0, 0, 0, 0, 0, 0, 0, 0, 0, 0, 0, 0, 0, 0, 0, 0, 0, 0, 0, 0, 0, 0, 0, 0, 0, 0, 0, 0, 0, 0, 0, 0, 0, 0, 0, 0, 0, 0, 0, 0, 0, 0, 0, 0, 0, 0, 0, 0, 0, 0, 0, 0, 0, 0, 0, 0, 0, 0, 0, 0, 0, 0, 0, 0, 0, 0, 0, 0, 0, 0, 0, 0, 0, 0, 0, 0, 0, 0, 0, 0, 0, 0, 0, 0, 0, 0, 0, 0, 0, 0, 0, 0, 0, 0, 0, 0, 0, 0, 0, 0, 0, 0, 0, 0, 0, 0, 0, 0, 0, 0, 0, 0, 0, 0, 0, 0, 0, 0, 0, 0, 0, 0, 0, 0, 0, 0, 0, 0, 0, 0, 0, 0, 0, 0, 0, 0, 0, 0, 0, 0, 0, 0, 0, 0, 0, 0, 0, 0, 0, 0, 0, 0, 0, 0, 0, 0, 0, 0, 0, 0, 0, 0, 0, 0, 0, 0, 0, 0, 0, 0, 0, 0, 0, 0, 0, 0, 0, 0, 0, 0, 0, 0, 0, 0, 0, 0, 0, 0, 0, 0, 0, 0, 0, 0, 0, 0, 0, 0, 0, 0, 0, 0, 0, 0, 0, 0, 0, 0, 0, 0, 0, 0, 0, 0, 0, 0, 0, 0, 0, 0, 0, 0, 0, 0, 0, 0, 0, 0, 0, 0, 0, 0, 0, 0, 0, 0, 0, 0, 0, 0, 0, 0, 0, 0, 0, 0, 0, 0, 0, 0, 0, 0, 0, 0, 0, 0, 0, 0, 0, 0, 0, 0, 0, 0, 0, 0, 0, 0, 0, 0, 0, 0, 0, 0, 0, 0, 0, 0, 0, 0, 0, 0, 0, 0, 0, 0, 0, 0, 0, 0, 0, 0, 0, 0, 0, 0, 0, 0, 0, 0, 0, 0, 0, 0, 0, 0, 0, 0, 0, 0, 0, 0, 0, 0, 0, 0, 0, 0, 0, 0, 0, 0, 0, 0, 0, 0, 0, 0, 0, 0, 0, 0, 0, 0, 0, 0, 0, 0, 0, 0, 0, 0, 0, 0, 0, 0, 0, 0, 0, 0, 0, 0, 0, 0, 0, 0, 0, 0, 0, 0, 0, 0, 0, 0, 0, 0, 0, 0, 0, 0, 0, 0, 0, 0, 0, 0, 0, 0, 0, 0, 0, 0, 0, 0, 0, 0, 0, 2, 0, 0, 0, 0, 0, 0, 0, 0, 0, 0, 0, 0, 0, 0, 0, 0, 0, 0, 0, 0, 0, 0, 0, 0, 0, 0, 0, 0, 0, 0, 0, 0, 0, 0, 0, 0, 0, 0, 0, 2, 2, 2, 2, 2, 2, 2, 2, 2, 2, 2, 2, 2, 2, 2, 2, 2, 2, 2, 2, 2, 2, 2, 2, 2, 2, 2, 2, 2, 2, 2, 2, 2, 2, 2, 2, 2, 2, 2, 2])
_uv = me_cube.uv_layers.new(name='UVMap')
_uv.uv.foreach_set('vector', [0.7661, 0.2166, 0.9925, 0.2052, 0.9925, 0.2064, 0.7662, 0.2179, 0.7177, 0.3002, 0.764, 0.3214, 0.7633, 0.3223, 0.717, 0.3011, 0.5728, 0.6227, 0.7992, 0.6159, 0.7992, 0.6172, 0.5728, 0.624, 0.5291, 0.9836, 0.3025, 0.9904, 0.3024, 0.9894, 0.529, 0.9825, 0.0, 0.9053, 0.2263, 0.8938, 0.2263, 0.895, 1.582e-05, 0.9065, 0.2967, 0.9027, 0.5232, 0.8959, 0.5233, 0.897, 0.2968, 0.9039, 0.7662, 0.2192, 0.9925, 0.2077, 0.9926, 0.2088, 0.7663, 0.2203, 5.757e-05, 0.9078, 0.2264, 0.8963, 0.2264, 0.8975, 0.0001189, 0.9089, 0.9414, 0.5578, 0.9395, 0.5354, 0.9517, 0.5346, 0.9536, 0.5572, 0.0661, 0.0005383, 0.06733, 0.0001399, 0.09552, 0.04408, 0.09456, 0.04439, 0.4308, 0.09077, 0.4308, 0.2966, 0.3846, 0.3178, 0.3846, 0.06957, 0.8901, 0.577, 0.8641, 0.5789, 0.8641, 0.5778, 0.89, 0.5759, 0.4732, 0.3395, 0.6765, 0.3395, 0.6974, 0.3863, 0.4522, 0.3863, 0.2966, 0.9001, 0.5232, 0.8933, 0.5232, 0.8946, 0.2967, 0.9014, 0.68, 0.04906, 0.701, 0.002206, 0.7019, 0.00291, 0.6809, 0.04976, 0.9499, 0.6407, 0.9241, 0.6372, 0.9242, 0.6363, 0.95, 0.6398, 0.7188, 0.2966, 0.7188, 0.09077, 0.7651, 0.06957, 0.7651, 0.3178, 0.4696, 0.3384, 0.4487, 0.3852, 0.4478, 0.3845, 0.4687, 0.3376, 0.5197, 0.4197, 0.3498, 0.4197, 0.337, 0.3883, 0.5325, 0.3883, 0.9211, 0.5588, 0.8952, 0.5603, 0.8951, 0.5592, 0.921, 0.5577, 0.868, 0.3894, 0.8938, 0.3931, 0.8938, 0.3941, 0.868, 0.3904, 0.9249, 0.6091, 0.8991, 0.6122, 0.899, 0.611, 0.9248, 0.6079, 0.5314, 0.8558, 0.5573, 0.854, 0.5574, 0.8551, 0.5315, 0.8569, 0.6765, 0.04792, 0.4732, 0.04792, 0.4522, 0.001072, 0.6974, 0.001072, 0.5351, 0.6685, 0.5609, 0.6722, 0.5609, 0.6731, 0.5351, 0.6694, 0.8992, 0.3885, 0.925, 0.392, 0.925, 0.3928, 0.8992, 0.3893, 0.9394, 0.5307, 0.9417, 0.3906, 0.9539, 0.3892, 0.9515, 0.5299, 0.788, 0.8714, 0.7902, 0.7167, 0.8024, 0.7155, 0.8002, 0.871, 0.925, 0.5443, 0.9271, 0.3904, 0.9393, 0.3893, 0.9373, 0.5439, 0.5728, 0.7361, 0.573, 0.7349, 0.5734, 0.7337, 0.5739, 0.7325, 0.5746, 0.7316, 0.5906, 0.7154, 0.5915, 0.7147, 0.5927, 0.7141, 0.5939, 0.7137, 0.5951, 0.7136, 0.7658, 0.7136, 0.7669, 0.7137, 0.7681, 0.7141, 0.7693, 0.7147, 0.7702, 0.7154, 0.7862, 0.7316, 0.7869, 0.7325, 0.7875, 0.7337, 0.7879, 0.7349, 0.788, 0.7361, 0.788, 0.9089, 0.7879, 0.9101, 0.7875, 0.9113, 0.7869, 0.9125, 0.7862, 0.9134, 0.7702, 0.9296, 0.7693, 0.9303, 0.7681, 0.9309, 0.7669, 0.9313, 0.7658, 0.9314, 0.5951, 0.9314, 0.5939, 0.9313, 0.5927, 0.9309, 0.5915, 0.9303, 0.5906, 0.9296, 0.5746, 0.9134, 0.5739, 0.9125, 0.5734, 0.9113, 0.573, 0.9101, 0.5728, 0.9089, 0.95, 0.7785, 0.9524, 0.6385, 0.9646, 0.637, 0.9622, 0.7778, 0.7899, 0.8977, 0.7882, 0.8762, 0.8004, 0.8758, 0.8022, 0.8974, 0.9269, 0.5707, 0.9252, 0.5491, 0.9374, 0.5487, 0.9391, 0.5704, 0.952, 0.8056, 0.9502, 0.7833, 0.9623, 0.7825, 0.9642, 0.805, 0.5418, 0.6141, 0.5418, 0.4421, 0.5728, 0.4291, 0.5728, 0.6271, 0.54, 0.4376, 0.5241, 0.4215, 0.5369, 0.3901, 0.571, 0.4246, 0.3295, 0.6186, 0.3454, 0.6347, 0.3325, 0.6661, 0.2985, 0.6316, 0.3277, 0.4421, 0.3277, 0.6141, 0.2966, 0.6271, 0.2966, 0.4291, 0.3498, 0.6365, 0.5197, 0.6365, 0.5325, 0.6679, 0.337, 0.6679, 0.3454, 0.4215, 0.3295, 0.4376, 0.2985, 0.4246, 0.3325, 0.3901, 0.5241, 0.6347, 0.54, 0.6186, 0.571, 0.6316, 0.5369, 0.6661, 0.579, 0.3971, 0.8054, 0.3902, 0.7992, 0.6148, 0.5728, 0.6216, 0.7662, 0.2156, 0.9925, 0.2041, 0.9925, 0.2052, 0.7661, 0.2166, 0.8054, 0.3893, 0.5791, 0.3961, 0.5791, 0.3951, 0.8055, 0.3883, 0.8054, 0.3902, 0.579, 0.3971, 0.5791, 0.3961, 0.8054, 0.3893, 0.5232, 0.8922, 0.2967, 0.899, 0.3025, 0.6757, 0.529, 0.6689, 0.2967, 0.9014, 0.5232, 0.8946, 0.5232, 0.8959, 0.2967, 0.9027, 0.529, 0.9825, 0.3024, 0.9894, 0.3023, 0.9883, 0.5289, 0.9815, 0.5289, 0.9815, 0.3023, 0.9883, 0.2968, 0.9039, 0.5233, 0.897, 0.9987, 0.2989, 0.7724, 0.3103, 0.7723, 0.3091, 0.9986, 0.2977, 1.25e-05, 0.9042, 0.2263, 0.8928, 0.2263, 0.8938, 0.0, 0.9053, 0.9989, 0.2999, 0.7726, 0.3114, 0.7724, 0.3103, 0.9987, 0.2989, 0.529, 0.6689, 0.3025, 0.6757, 0.3025, 0.6748, 0.5291, 0.6679, 0.9925, 0.2041, 0.7662, 0.2156, 0.7725, 0.01231, 0.9988, 0.0008556, 0.7662, 0.2179, 0.9925, 0.2064, 0.9925, 0.2077, 0.7662, 0.2192, 0.9986, 0.2977, 0.7723, 0.3091, 0.7722, 0.308, 0.9985, 0.2966, 0.9985, 0.2966, 0.7722, 0.308, 0.7663, 0.2203, 0.9926, 0.2088, 0.2326, 0.9875, 0.006285, 0.9989, 0.00616, 0.9978, 0.2325, 0.9863, 0.5728, 0.6216, 0.7992, 0.6148, 0.7992, 0.6159, 0.5728, 0.6227, 0.2327, 0.9885, 0.006425, 1.0, 0.006285, 0.9989, 0.2326, 0.9875, 0.9988, 0.0008556, 0.7725, 0.01231, 0.7726, 0.01146, 0.9989, 0.0, 0.2263, 0.8928, 1.25e-05, 0.9042, 0.006366, 0.701, 0.2327, 0.6895, 1.582e-05, 0.9065, 0.2263, 0.895, 0.2264, 0.8963, 5.757e-05, 0.9078, 0.2325, 0.9863, 0.00616, 0.9978, 0.006069, 0.9967, 0.2324, 0.9852, 0.2324, 0.9852, 0.006069, 0.9967, 0.0001189, 0.9089, 0.2264, 0.8975, 0.8054, 0.7058, 0.579, 0.7127, 0.5789, 0.7116, 0.8053, 0.7048, 0.8055, 0.7067, 0.5792, 0.7136, 0.579, 0.7127, 0.8054, 0.7058, 0.2327, 0.6895, 0.006366, 0.701, 0.006412, 0.7001, 0.2327, 0.6886, 0.5729, 0.6253, 0.7993, 0.6185, 0.7993, 0.6196, 0.5729, 0.6265, 0.5728, 0.624, 0.7992, 0.6172, 0.7993, 0.6185, 0.5729, 0.6253, 0.8053, 0.7048, 0.5789, 0.7116, 0.5788, 0.7106, 0.8052, 0.7037, 0.8052, 0.7037, 0.5788, 0.7106, 0.5729, 0.6265, 0.7993, 0.6196, 0.921, 0.5551, 0.895, 0.5566, 0.895, 0.5556, 0.921, 0.5541, 0.921, 0.5564, 0.8951, 0.5579, 0.895, 0.5566, 0.921, 0.5551, 0.921, 0.5577, 0.8951, 0.5592, 0.8951, 0.5579, 0.921, 0.5564, 0.4511, 0.001212, 0.472, 0.04806, 0.4708, 0.04846, 0.4498, 0.00161, 0.92, 0.8035, 0.9241, 0.6372, 0.9499, 0.6407, 0.9459, 0.802, 0.4522, 0.001072, 0.4732, 0.04792, 0.472, 0.04806, 0.4511, 0.001212, 0.925, 0.6101, 0.8992, 0.6133, 0.8991, 0.6122, 0.9249, 0.6091, 0.4687, 0.04976, 0.4327, 0.0863, 0.3864, 0.06509, 0.4478, 0.00291, 0.8899, 0.5733, 0.864, 0.5752, 0.864, 0.5741, 0.8899, 0.5722, 0.8899, 0.5746, 0.864, 0.5765, 0.864, 0.5752, 0.8899, 0.5733, 0.89, 0.5759, 0.8641, 0.5778, 0.864, 0.5765, 0.8899, 0.5746, 0.7649, 0.06842, 0.7187, 0.08962, 0.7183, 0.08837, 0.7645, 0.06716, 0.8678, 0.6275, 0.8936, 0.6241, 0.8938, 0.6252, 0.868, 0.6286, 0.7651, 0.06957, 0.7188, 0.09077, 0.7187, 0.08962, 0.7649, 0.06842, 0.868, 0.6286, 0.8938, 0.6252, 0.8939, 0.6261, 0.8681, 0.6295, 0.717, 0.0863, 0.6809, 0.04976, 0.7019, 0.00291, 0.7633, 0.06509, 0.5313, 0.8521, 0.5572, 0.8503, 0.5572, 0.8514, 0.5313, 0.8532, 0.5313, 0.8532, 0.5572, 0.8514, 0.5573, 0.8527, 0.5314, 0.8545, 0.5314, 0.8545, 0.5573, 0.8527, 0.5573, 0.854, 0.5314, 0.8558, 0.6986, 0.3862, 0.6776, 0.3393, 0.6789, 0.3389, 0.6998, 0.3858, 0.535, 0.9057, 0.5608, 0.9024, 0.5609, 0.9034, 0.5351, 0.9068, 0.6974, 0.3863, 0.6765, 0.3395, 0.6776, 0.3393, 0.6986, 0.3862, 0.8681, 0.3885, 0.8939, 0.3922, 0.8938, 0.3931, 0.868, 0.3894, 0.6809, 0.3376, 0.717, 0.3011, 0.7633, 0.3223, 0.7019, 0.3845, 0.9459, 0.803, 0.92, 0.8045, 0.92, 0.8035, 0.9459, 0.802, 0.9459, 0.8042, 0.92, 0.8057, 0.92, 0.8045, 0.9459, 0.803, 0.946, 0.8055, 0.9201, 0.807, 0.92, 0.8057, 0.9459, 0.8042, 0.3847, 0.319, 0.431, 0.2978, 0.4314, 0.299, 0.3851, 0.3202, 0.9239, 0.8589, 0.9497, 0.8558, 0.9498, 0.8569, 0.924, 0.8601, 0.3846, 0.3178, 0.4308, 0.2966, 0.431, 0.2978, 0.3847, 0.319, 0.924, 0.8601, 0.9498, 0.8569, 0.95, 0.858, 0.9242, 0.8611, 0.4327, 0.3011, 0.4687, 0.3376, 0.4478, 0.3845, 0.3864, 0.3223, 0.5349, 0.9047, 0.5315, 0.8569, 0.5574, 0.8551, 0.5607, 0.9013, 0.7183, 0.299, 0.7645, 0.3202, 0.764, 0.3214, 0.7177, 0.3002, 0.7187, 0.2978, 0.7649, 0.319, 0.7645, 0.3202, 0.7183, 0.299, 0.7188, 0.2966, 0.7651, 0.3178, 0.7649, 0.319, 0.7187, 0.2978, 0.764, 0.06599, 0.7177, 0.0872, 0.717, 0.0863, 0.7633, 0.06509, 0.5349, 0.9047, 0.5607, 0.9013, 0.5608, 0.9024, 0.535, 0.9057, 0.7645, 0.06716, 0.7183, 0.08837, 0.7177, 0.0872, 0.764, 0.06599, 0.864, 0.5741, 0.868, 0.3904, 0.8938, 0.3941, 0.8899, 0.5722, 0.8677, 0.6265, 0.8641, 0.5789, 0.8901, 0.577, 0.8935, 0.6231, 0.6789, 0.04846, 0.6998, 0.00161, 0.701, 0.002206, 0.68, 0.04906, 0.6776, 0.04806, 0.6986, 0.001212, 0.6998, 0.00161, 0.6789, 0.04846, 0.6765, 0.04792, 0.6974, 0.001072, 0.6986, 0.001212, 0.6776, 0.04806, 0.4487, 0.002206, 0.4696, 0.04906, 0.4687, 0.04976, 0.4478, 0.00291, 0.8677, 0.6265, 0.8935, 0.6231, 0.8936, 0.6241, 0.8678, 0.6275, 0.4498, 0.00161, 0.4708, 0.04846, 0.4696, 0.04906, 0.4487, 0.002206, 0.895, 0.5556, 0.8992, 0.3893, 0.925, 0.3928, 0.921, 0.5541, 0.5313, 0.8521, 0.5351, 0.6694, 0.5609, 0.6731, 0.5572, 0.8503, 0.6998, 0.3858, 0.6789, 0.3389, 0.68, 0.3384, 0.701, 0.3852, 0.9238, 0.8578, 0.9496, 0.8547, 0.9497, 0.8558, 0.9239, 0.8589, 0.701, 0.3852, 0.68, 0.3384, 0.6809, 0.3376, 0.7019, 0.3845, 0.4308, 0.09077, 0.3846, 0.06957, 0.3847, 0.06842, 0.431, 0.08962, 0.431, 0.08962, 0.3847, 0.06842, 0.3851, 0.06716, 0.4314, 0.08837, 0.4314, 0.08837, 0.3851, 0.06716, 0.3857, 0.06599, 0.432, 0.0872, 0.8989, 0.6099, 0.8952, 0.5603, 0.9211, 0.5588, 0.9247, 0.6068, 0.9238, 0.8578, 0.9201, 0.8082, 0.946, 0.8067, 0.9496, 0.8547, 0.4708, 0.3389, 0.4498, 0.3858, 0.4487, 0.3852, 0.4696, 0.3384, 0.472, 0.3393, 0.4511, 0.3862, 0.4498, 0.3858, 0.4708, 0.3389, 0.4732, 0.3395, 0.4522, 0.3863, 0.4511, 0.3862, 0.472, 0.3393, 0.3857, 0.3214, 0.432, 0.3002, 0.4327, 0.3011, 0.3864, 0.3223, 0.2967, 0.899, 0.5232, 0.8922, 0.5232, 0.8933, 0.2966, 0.9001, 0.3851, 0.3202, 0.4314, 0.299, 0.432, 0.3002, 0.3857, 0.3214, 0.946, 0.8067, 0.9201, 0.8082, 0.9201, 0.807, 0.946, 0.8055, 0.5325, 0.6679, 0.5197, 0.6365, 0.5208, 0.6364, 0.5336, 0.6678, 0.5336, 0.6678, 0.5208, 0.6364, 0.522, 0.636, 0.5349, 0.6674, 0.5349, 0.6674, 0.522, 0.636, 0.5232, 0.6354, 0.536, 0.6668, 0.536, 0.6668, 0.5232, 0.6354, 0.5241, 0.6347, 0.5369, 0.6661, 0.5418, 0.6141, 0.5728, 0.6271, 0.5727, 0.6283, 0.5417, 0.6153, 0.5417, 0.6153, 0.5727, 0.6283, 0.5723, 0.6295, 0.5413, 0.6165, 0.5413, 0.6165, 0.5723, 0.6295, 0.5717, 0.6307, 0.5407, 0.6177, 0.5407, 0.6177, 0.5717, 0.6307, 0.571, 0.6316, 0.54, 0.6186, 0.2966, 0.6271, 0.3277, 0.6141, 0.3278, 0.6153, 0.2968, 0.6283, 0.2968, 0.6283, 0.3278, 0.6153, 0.3282, 0.6165, 0.2972, 0.6295, 0.2972, 0.6295, 0.3282, 0.6165, 0.3288, 0.6177, 0.2978, 0.6307, 0.2978, 0.6307, 0.3288, 0.6177, 0.3295, 0.6186, 0.2985, 0.6316, 0.3498, 0.6365, 0.337, 0.6679, 0.3358, 0.6678, 0.3487, 0.6364, 0.3487, 0.6364, 0.3358, 0.6678, 0.3346, 0.6674, 0.3474, 0.636, 0.3474, 0.636, 0.3346, 0.6674, 0.3334, 0.6668, 0.3463, 0.6354, 0.3463, 0.6354, 0.3334, 0.6668, 0.3325, 0.6661, 0.3454, 0.6347, 0.337, 0.3883, 0.3498, 0.4197, 0.3487, 0.4198, 0.3358, 0.3884, 0.3358, 0.3884, 0.3487, 0.4198, 0.3474, 0.4202, 0.3346, 0.3888, 0.3346, 0.3888, 0.3474, 0.4202, 0.3463, 0.4208, 0.3334, 0.3894, 0.3334, 0.3894, 0.3463, 0.4208, 0.3454, 0.4215, 0.3325, 0.3901, 0.3277, 0.4421, 0.2966, 0.4291, 0.2968, 0.428, 0.3278, 0.441, 0.3278, 0.441, 0.2968, 0.428, 0.2972, 0.4267, 0.3282, 0.4397, 0.3282, 0.4397, 0.2972, 0.4267, 0.2978, 0.4255, 0.3288, 0.4385, 0.3288, 0.4385, 0.2978, 0.4255, 0.2985, 0.4246, 0.3295, 0.4376, 0.5728, 0.4291, 0.5418, 0.4421, 0.5417, 0.441, 0.5727, 0.428, 0.5727, 0.428, 0.5417, 0.441, 0.5413, 0.4397, 0.5723, 0.4267, 0.5723, 0.4267, 0.5413, 0.4397, 0.5407, 0.4385, 0.5717, 0.4255, 0.5717, 0.4255, 0.5407, 0.4385, 0.54, 0.4376, 0.571, 0.4246, 0.5197, 0.4197, 0.5325, 0.3883, 0.5336, 0.3884, 0.5208, 0.4198, 0.5208, 0.4198, 0.5336, 0.3884, 0.5349, 0.3888, 0.522, 0.4202, 0.522, 0.4202, 0.5349, 0.3888, 0.536, 0.3894, 0.5232, 0.4208, 0.5232, 0.4208, 0.536, 0.3894, 0.5369, 0.3901, 0.5241, 0.4215, 0.952, 0.8056, 0.9642, 0.805, 0.9643, 0.8061, 0.9521, 0.8067, 0.9521, 0.8067, 0.9643, 0.8061, 0.9644, 0.8073, 0.9522, 0.8079, 0.9522, 0.8079, 0.9644, 0.8073, 0.9646, 0.8083, 0.9524, 0.809, 0.9271, 0.3894, 0.9394, 0.3883, 0.9393, 0.3893, 0.9271, 0.3904, 0.9374, 0.5487, 0.9252, 0.5491, 0.9251, 0.548, 0.9373, 0.5476, 0.9373, 0.5476, 0.9251, 0.548, 0.9251, 0.5467, 0.9373, 0.5463, 0.9373, 0.5463, 0.9251, 0.5467, 0.925, 0.5454, 0.9373, 0.545, 0.9373, 0.545, 0.925, 0.5454, 0.925, 0.5443, 0.9373, 0.5439, 0.9414, 0.5578, 0.9536, 0.5572, 0.9537, 0.5583, 0.9415, 0.5589, 0.9415, 0.5589, 0.9537, 0.5583, 0.9538, 0.5594, 0.9416, 0.56, 0.9416, 0.56, 0.9538, 0.5594, 0.954, 0.5605, 0.9418, 0.5611, 0.9524, 0.6376, 0.9646, 0.6362, 0.9646, 0.637, 0.9524, 0.6385, 0.9623, 0.7825, 0.9502, 0.7833, 0.9501, 0.7821, 0.9623, 0.7814, 0.9623, 0.7814, 0.9501, 0.7821, 0.95, 0.7808, 0.9622, 0.7801, 0.9622, 0.7801, 0.95, 0.7808, 0.95, 0.7796, 0.9622, 0.7788, 0.9622, 0.7788, 0.95, 0.7796, 0.95, 0.7785, 0.9622, 0.7778, 0.788, 0.8714, 0.8002, 0.871, 0.8002, 0.8721, 0.788, 0.8725, 0.788, 0.8725, 0.8002, 0.8721, 0.8002, 0.8734, 0.788, 0.8738, 0.788, 0.8738, 0.8002, 0.8734, 0.8003, 0.8747, 0.7881, 0.8751, 0.7881, 0.8751, 0.8003, 0.8747, 0.8004, 0.8758, 0.7882, 0.8762, 0.9539, 0.3892, 0.9417, 0.3906, 0.9418, 0.3897, 0.954, 0.3883, 0.8025, 0.9004, 0.7903, 0.9007, 0.7902, 0.8998, 0.8024, 0.8995, 0.8024, 0.8995, 0.7902, 0.8998, 0.79, 0.8987, 0.8023, 0.8985, 0.8023, 0.8985, 0.79, 0.8987, 0.7899, 0.8977, 0.8022, 0.8974, 0.9269, 0.5707, 0.9391, 0.5704, 0.9392, 0.5715, 0.927, 0.5717, 0.927, 0.5717, 0.9392, 0.5715, 0.9394, 0.5725, 0.9271, 0.5728, 0.7903, 0.7147, 0.8025, 0.7136, 0.8025, 0.7145, 0.7903, 0.7157, 0.7903, 0.7157, 0.8025, 0.7145, 0.8024, 0.7155, 0.7902, 0.7167, 0.9517, 0.5346, 0.9395, 0.5354, 0.9395, 0.5343, 0.9516, 0.5335, 0.9516, 0.5335, 0.9395, 0.5343, 0.9394, 0.533, 0.9516, 0.5322, 0.9516, 0.5322, 0.9394, 0.533, 0.9394, 0.5317, 0.9516, 0.531, 0.9516, 0.531, 0.9394, 0.5317, 0.9394, 0.5307, 0.9515, 0.5299, 0.432, 0.0872, 0.3857, 0.06599, 0.3864, 0.06509, 0.4327, 0.0863, 0.3847, 0.06842, 0.3846, 0.06957, 0.384, 0.06931, 0.3841, 0.06815, 0.3841, 0.06815, 0.384, 0.06931, 0.3835, 0.06908, 0.3836, 0.06793, 0.8066, 0.3896, 0.8065, 0.3906, 0.806, 0.3903, 0.806, 0.3893, 0.806, 0.3893, 0.806, 0.3903, 0.8054, 0.3902, 0.8054, 0.3893, 0.3851, 0.06716, 0.3847, 0.06842, 0.3841, 0.06815, 0.3845, 0.0669, 0.3845, 0.0669, 0.3841, 0.06815, 0.3836, 0.06793, 0.384, 0.06668, 0.8066, 0.3886, 0.8066, 0.3896, 0.806, 0.3893, 0.8061, 0.3884, 0.8061, 0.3884, 0.806, 0.3893, 0.8054, 0.3893, 0.8055, 0.3883, 0.3857, 0.06599, 0.3851, 0.06716, 0.3845, 0.0669, 0.3851, 0.06573, 0.3851, 0.06573, 0.3845, 0.0669, 0.384, 0.06668, 0.3846, 0.06551, 0.5301, 0.9822, 0.5302, 0.9832, 0.5297, 0.9835, 0.5296, 0.9824, 0.5296, 0.9824, 0.5297, 0.9835, 0.5291, 0.9836, 0.529, 0.9825, 0.3864, 0.06509, 0.3857, 0.06599, 0.3851, 0.06573, 0.3858, 0.06483, 0.3858, 0.06483, 0.3851, 0.06573, 0.3846, 0.06551, 0.3853, 0.0646, 0.53, 0.9812, 0.5301, 0.9822, 0.5296, 0.9824, 0.5295, 0.9814, 0.5295, 0.9814, 0.5296, 0.9824, 0.529, 0.9825, 0.5289, 0.9815, 0.4522, 0.001072, 0.4511, 0.001212, 0.4508, 0.0006317, 0.452, 0.0004918, 0.452, 0.0004918, 0.4508, 0.0006317, 0.4506, 0.00014, 0.4517, 2.771e-08, 0.5243, 0.8922, 0.5243, 0.8933, 0.5238, 0.8933, 0.5238, 0.8922, 0.5238, 0.8922, 0.5238, 0.8933, 0.5232, 0.8933, 0.5232, 0.8922, 0.4511, 0.001212, 0.4498, 0.00161, 0.4496, 0.00103, 0.4508, 0.0006317, 0.4508, 0.0006317, 0.4496, 0.00103, 0.4494, 0.0005384, 0.4506, 0.00014, 0.5243, 0.8933, 0.5243, 0.8946, 0.5238, 0.8946, 0.5238, 0.8933, 0.5238, 0.8933, 0.5238, 0.8946, 0.5232, 0.8946, 0.5232, 0.8933, 0.4498, 0.00161, 0.4487, 0.002206, 0.4484, 0.001626, 0.4496, 0.00103, 0.4496, 0.00103, 0.4484, 0.001626, 0.4482, 0.001135, 0.4494, 0.0005384, 0.5243, 0.8946, 0.5244, 0.8959, 0.5238, 0.8959, 0.5238, 0.8946, 0.5238, 0.8946, 0.5238, 0.8959, 0.5232, 0.8959, 0.5232, 0.8946, 0.4487, 0.002206, 0.4478, 0.00291, 0.4475, 0.00233, 0.4484, 0.001626, 0.4484, 0.001626, 0.4475, 0.00233, 0.4473, 0.001838, 0.4482, 0.001135, 0.5244, 0.8959, 0.5244, 0.897, 0.5239, 0.897, 0.5238, 0.8959, 0.5238, 0.8959, 0.5239, 0.897, 0.5233, 0.897, 0.5232, 0.8959, 0.6986, 0.001212, 0.6974, 0.001072, 0.6977, 0.0004917, 0.6988, 0.0006317, 0.6988, 0.0006317, 0.6977, 0.0004917, 0.6979, 0.0, 0.699, 0.0001399, 0.5302, 0.6683, 0.5302, 0.6692, 0.5296, 0.669, 0.5297, 0.668, 0.5297, 0.668, 0.5296, 0.669, 0.529, 0.6689, 0.5291, 0.6679, 0.6998, 0.00161, 0.6986, 0.001212, 0.6988, 0.0006317, 0.7001, 0.00103, 0.7001, 0.00103, 0.6988, 0.0006317, 0.699, 0.0001399, 0.7003, 0.0005384, 0.9999, 0.2986, 1.0, 0.2996, 0.9995, 0.2998, 0.9993, 0.2988, 0.9993, 0.2988, 0.9995, 0.2998, 0.9989, 0.2999, 0.9987, 0.2989, 0.701, 0.002206, 0.6998, 0.00161, 0.7001, 0.00103, 0.7012, 0.001626, 0.7012, 0.001626, 0.7001, 0.00103, 0.7003, 0.0005384, 0.7014, 0.001135, 0.9997, 0.2974, 0.9999, 0.2986, 0.9993, 0.2988, 0.9992, 0.2976, 0.9992, 0.2976, 0.9993, 0.2988, 0.9987, 0.2989, 0.9986, 0.2977, 0.7019, 0.00291, 0.701, 0.002206, 0.7012, 0.001626, 0.7021, 0.00233, 0.7021, 0.00233, 0.7012, 0.001626, 0.7014, 0.001135, 0.7023, 0.001838, 0.9996, 0.2963, 0.9997, 0.2974, 0.9992, 0.2976, 0.9991, 0.2965, 0.9991, 0.2965, 0.9992, 0.2976, 0.9986, 0.2977, 0.9985, 0.2966, 0.7651, 0.06957, 0.7649, 0.06842, 0.7655, 0.06815, 0.7657, 0.06931, 0.7657, 0.06931, 0.7655, 0.06815, 0.766, 0.06793, 0.7661, 0.06908, 0.9936, 0.2042, 0.9936, 0.2052, 0.9931, 0.2051, 0.9931, 0.2041, 0.9931, 0.2041, 0.9931, 0.2051, 0.9925, 0.2052, 0.9925, 0.2041, 0.7649, 0.06842, 0.7645, 0.06716, 0.7651, 0.0669, 0.7655, 0.06815, 0.7655, 0.06815, 0.7651, 0.0669, 0.7656, 0.06668, 0.766, 0.06793, 0.9936, 0.2052, 0.9936, 0.2064, 0.9931, 0.2064, 0.9931, 0.2051, 0.9931, 0.2051, 0.9931, 0.2064, 0.9925, 0.2064, 0.9925, 0.2052, 0.7645, 0.06716, 0.764, 0.06599, 0.7645, 0.06573, 0.7651, 0.0669, 0.7651, 0.0669, 0.7645, 0.06573, 0.765, 0.06551, 0.7656, 0.06668, 0.9936, 0.2064, 0.9937, 0.2077, 0.9931, 0.2077, 0.9931, 0.2064, 0.9931, 0.2064, 0.9931, 0.2077, 0.9925, 0.2077, 0.9925, 0.2064, 0.764, 0.06599, 0.7633, 0.06509, 0.7638, 0.06483, 0.7645, 0.06573, 0.7645, 0.06573, 0.7638, 0.06483, 0.7643, 0.0646, 0.765, 0.06551, 0.9937, 0.2077, 0.9937, 0.2089, 0.9932, 0.2088, 0.9931, 0.2077, 0.9931, 0.2077, 0.9932, 0.2088, 0.9926, 0.2088, 0.9925, 0.2077, 0.7649, 0.319, 0.7651, 0.3178, 0.7657, 0.3181, 0.7655, 0.3193, 0.7655, 0.3193, 0.7657, 0.3181, 0.7661, 0.3183, 0.766, 0.3195, 1.0, 0.0003659, 1.0, 0.001222, 0.9994, 0.0009354, 0.9995, 7.982e-05, 0.9995, 7.982e-05, 0.9994, 0.0009354, 0.9988, 0.0008556, 0.9989, 0.0, 0.7645, 0.3202, 0.7649, 0.319, 0.7655, 0.3193, 0.7651, 0.3205, 0.7651, 0.3205, 0.7655, 0.3193, 0.766, 0.3195, 0.7656, 0.3207, 0.2337, 0.9872, 0.2339, 0.9882, 0.2333, 0.9885, 0.2332, 0.9874, 0.2332, 0.9874, 0.2333, 0.9885, 0.2327, 0.9885, 0.2326, 0.9875, 0.764, 0.3214, 0.7645, 0.3202, 0.7651, 0.3205, 0.7645, 0.3217, 0.7645, 0.3217, 0.7651, 0.3205, 0.7656, 0.3207, 0.765, 0.3219, 0.2336, 0.986, 0.2337, 0.9872, 0.2332, 0.9874, 0.2331, 0.9862, 0.2331, 0.9862, 0.2332, 0.9874, 0.2326, 0.9875, 0.2325, 0.9863, 0.7633, 0.3223, 0.764, 0.3214, 0.7645, 0.3217, 0.7638, 0.3226, 0.7638, 0.3226, 0.7645, 0.3217, 0.765, 0.3219, 0.7643, 0.3228, 0.2335, 0.9849, 0.2336, 0.986, 0.2331, 0.9862, 0.233, 0.9851, 0.233, 0.9851, 0.2331, 0.9862, 0.2325, 0.9863, 0.2324, 0.9852, 0.6974, 0.3863, 0.6986, 0.3862, 0.6988, 0.3868, 0.6977, 0.3869, 0.6977, 0.3869, 0.6988, 0.3868, 0.699, 0.3873, 0.6979, 0.3874, 0.2275, 0.8928, 0.2275, 0.8938, 0.2269, 0.8938, 0.2269, 0.8928, 0.2269, 0.8928, 0.2269, 0.8938, 0.2263, 0.8938, 0.2263, 0.8928, 0.6986, 0.3862, 0.6998, 0.3858, 0.7001, 0.3864, 0.6988, 0.3868, 0.6988, 0.3868, 0.7001, 0.3864, 0.7003, 0.3869, 0.699, 0.3873, 0.2275, 0.8938, 0.2275, 0.8951, 0.2269, 0.895, 0.2269, 0.8938, 0.2269, 0.8938, 0.2269, 0.895, 0.2263, 0.895, 0.2263, 0.8938, 0.6998, 0.3858, 0.701, 0.3852, 0.7012, 0.3858, 0.7001, 0.3864, 0.7001, 0.3864, 0.7012, 0.3858, 0.7014, 0.3863, 0.7003, 0.3869, 0.2275, 0.8951, 0.2275, 0.8964, 0.227, 0.8963, 0.2269, 0.895, 0.2269, 0.895, 0.227, 0.8963, 0.2264, 0.8963, 0.2263, 0.895, 0.701, 0.3852, 0.7019, 0.3845, 0.7021, 0.3851, 0.7012, 0.3858, 0.7012, 0.3858, 0.7021, 0.3851, 0.7023, 0.3856, 0.7014, 0.3863, 0.2275, 0.8964, 0.2276, 0.8975, 0.227, 0.8975, 0.227, 0.8963, 0.227, 0.8963, 0.227, 0.8975, 0.2264, 0.8975, 0.2264, 0.8963, 0.4511, 0.3862, 0.4522, 0.3863, 0.452, 0.3869, 0.4508, 0.3868, 0.4508, 0.3868, 0.452, 0.3869, 0.4517, 0.3874, 0.4506, 0.3873, 0.2339, 0.689, 0.2338, 0.6899, 0.2333, 0.6896, 0.2333, 0.6887, 0.2333, 0.6887, 0.2333, 0.6896, 0.2327, 0.6895, 0.2327, 0.6886, 0.4498, 0.3858, 0.4511, 0.3862, 0.4508, 0.3868, 0.4496, 0.3864, 0.4496, 0.3864, 0.4508, 0.3868, 0.4506, 0.3873, 0.4494, 0.3869, 0.8065, 0.7055, 0.8066, 0.7064, 0.8061, 0.7066, 0.806, 0.7057, 0.806, 0.7057, 0.8061, 0.7066, 0.8055, 0.7067, 0.8054, 0.7058, 0.4487, 0.3852, 0.4498, 0.3858, 0.4496, 0.3864, 0.4484, 0.3858, 0.4484, 0.3858, 0.4496, 0.3864, 0.4494, 0.3869, 0.4482, 0.3863, 0.8064, 0.7044, 0.8065, 0.7055, 0.806, 0.7057, 0.8059, 0.7047, 0.8059, 0.7047, 0.806, 0.7057, 0.8054, 0.7058, 0.8053, 0.7048, 0.4478, 0.3845, 0.4487, 0.3852, 0.4484, 0.3858, 0.4475, 0.3851, 0.4475, 0.3851, 0.4484, 0.3858, 0.4482, 0.3863, 0.4473, 0.3856, 0.8063, 0.7034, 0.8064, 0.7044, 0.8059, 0.7047, 0.8058, 0.7037, 0.8058, 0.7037, 0.8059, 0.7047, 0.8053, 0.7048, 0.8052, 0.7037, 0.3846, 0.3178, 0.3847, 0.319, 0.3841, 0.3193, 0.384, 0.3181, 0.384, 0.3181, 0.3841, 0.3193, 0.3836, 0.3195, 0.3835, 0.3183, 0.8004, 0.6148, 0.8003, 0.6158, 0.7998, 0.6159, 0.7998, 0.6148, 0.7998, 0.6148, 0.7998, 0.6159, 0.7992, 0.6159, 0.7992, 0.6148, 0.3847, 0.319, 0.3851, 0.3202, 0.3845, 0.3205, 0.3841, 0.3193, 0.3841, 0.3193, 0.3845, 0.3205, 0.384, 0.3207, 0.3836, 0.3195, 0.8003, 0.6158, 0.8004, 0.6172, 0.7998, 0.6172, 0.7998, 0.6159, 0.7998, 0.6159, 0.7998, 0.6172, 0.7992, 0.6172, 0.7992, 0.6159, 0.3851, 0.3202, 0.3857, 0.3214, 0.3851, 0.3217, 0.3845, 0.3205, 0.3845, 0.3205, 0.3851, 0.3217, 0.3846, 0.3219, 0.384, 0.3207, 0.8004, 0.6172, 0.8004, 0.6185, 0.7999, 0.6185, 0.7998, 0.6172, 0.7998, 0.6172, 0.7999, 0.6185, 0.7993, 0.6185, 0.7992, 0.6172, 0.3857, 0.3214, 0.3864, 0.3223, 0.3858, 0.3226, 0.3851, 0.3217, 0.3851, 0.3217, 0.3858, 0.3226, 0.3853, 0.3228, 0.3846, 0.3219, 0.8004, 0.6185, 0.8005, 0.6196, 0.7999, 0.6196, 0.7999, 0.6185, 0.7999, 0.6185, 0.7999, 0.6196, 0.7993, 0.6196, 0.7993, 0.6185, 0.895, 0.5556, 0.895, 0.5566, 0.8944, 0.5566, 0.8944, 0.5556, 0.8944, 0.5556, 0.8944, 0.5566, 0.8939, 0.5566, 0.8939, 0.5556, 0.4737, 0.04904, 0.4725, 0.04918, 0.4723, 0.04865, 0.4734, 0.04851, 0.4734, 0.04851, 0.4723, 0.04865, 0.472, 0.04806, 0.4732, 0.04792, 0.895, 0.5566, 0.8951, 0.5579, 0.8945, 0.5579, 0.8944, 0.5566, 0.8944, 0.5566, 0.8945, 0.5579, 0.8939, 0.5578, 0.8939, 0.5566, 0.4725, 0.04918, 0.4713, 0.04958, 0.4711, 0.04905, 0.4723, 0.04865, 0.4723, 0.04865, 0.4711, 0.04905, 0.4708, 0.04846, 0.472, 0.04806, 0.8951, 0.5579, 0.8951, 0.5592, 0.8945, 0.5592, 0.8945, 0.5579, 0.8945, 0.5579, 0.8945, 0.5592, 0.894, 0.5591, 0.8939, 0.5578, 0.4713, 0.04958, 0.4702, 0.05018, 0.4699, 0.04964, 0.4711, 0.04905, 0.4711, 0.04905, 0.4699, 0.04964, 0.4696, 0.04906, 0.4708, 0.04846, 0.8951, 0.5592, 0.8952, 0.5603, 0.8946, 0.5603, 0.8945, 0.5592, 0.8945, 0.5592, 0.8946, 0.5603, 0.894, 0.5603, 0.894, 0.5591, 0.4702, 0.05018, 0.4693, 0.05088, 0.469, 0.05035, 0.4699, 0.04964, 0.4699, 0.04964, 0.469, 0.05035, 0.4687, 0.04976, 0.4696, 0.04906, 0.9242, 0.6363, 0.9241, 0.6372, 0.9235, 0.637, 0.9236, 0.6362, 0.4325, 0.09036, 0.4323, 0.09151, 0.4319, 0.0913, 0.4321, 0.09015, 0.4321, 0.09015, 0.4319, 0.0913, 0.4314, 0.09104, 0.4316, 0.08989, 0.4316, 0.08989, 0.4314, 0.09104, 0.4308, 0.09077, 0.431, 0.08962, 0.8991, 0.6122, 0.8992, 0.6133, 0.8986, 0.6134, 0.8985, 0.6123, 0.4329, 0.0891, 0.4325, 0.09036, 0.4321, 0.09015, 0.4325, 0.0889, 0.4325, 0.0889, 0.4321, 0.09015, 0.4316, 0.08989, 0.432, 0.08864, 0.432, 0.08864, 0.4316, 0.08989, 0.431, 0.08962, 0.4314, 0.08837, 0.899, 0.611, 0.8991, 0.6122, 0.8985, 0.6123, 0.8984, 0.6112, 0.8984, 0.6112, 0.8985, 0.6123, 0.898, 0.6126, 0.8978, 0.6114, 0.4331, 0.08773, 0.4325, 0.0889, 0.432, 0.08864, 0.4325, 0.08747, 0.4325, 0.08747, 0.432, 0.08864, 0.4314, 0.08837, 0.432, 0.0872, 0.8989, 0.6099, 0.899, 0.611, 0.8984, 0.6112, 0.8983, 0.6101, 0.8983, 0.6101, 0.8984, 0.6112, 0.8978, 0.6114, 0.8977, 0.6103, 0.4338, 0.08682, 0.4331, 0.08773, 0.4325, 0.08747, 0.4332, 0.08657, 0.4332, 0.08657, 0.4325, 0.08747, 0.432, 0.0872, 0.4327, 0.0863, 0.864, 0.5741, 0.864, 0.5752, 0.8634, 0.5752, 0.8634, 0.5741, 0.8634, 0.5741, 0.8634, 0.5752, 0.8629, 0.5752, 0.8629, 0.5741, 0.7177, 0.0913, 0.7176, 0.09015, 0.7181, 0.08989, 0.7182, 0.09104, 0.7182, 0.09104, 0.7181, 0.08989, 0.7187, 0.08962, 0.7188, 0.09077, 0.864, 0.5752, 0.864, 0.5765, 0.8634, 0.5765, 0.8634, 0.5752, 0.8634, 0.5752, 0.8634, 0.5765, 0.8629, 0.5765, 0.8629, 0.5752, 0.7176, 0.09015, 0.7172, 0.0889, 0.7177, 0.08864, 0.7181, 0.08989, 0.7181, 0.08989, 0.7177, 0.08864, 0.7183, 0.08837, 0.7187, 0.08962, 0.864, 0.5765, 0.8641, 0.5778, 0.8635, 0.5778, 0.8634, 0.5765, 0.8634, 0.5765, 0.8635, 0.5778, 0.8629, 0.5778, 0.8629, 0.5765, 0.7172, 0.0889, 0.7166, 0.08773, 0.7171, 0.08747, 0.7177, 0.08864, 0.7177, 0.08864, 0.7171, 0.08747, 0.7177, 0.0872, 0.7183, 0.08837, 0.8641, 0.5778, 0.8641, 0.5789, 0.8635, 0.5789, 0.8635, 0.5778, 0.8635, 0.5778, 0.8635, 0.5789, 0.863, 0.579, 0.8629, 0.5778, 0.7166, 0.08773, 0.7159, 0.08682, 0.7164, 0.08657, 0.7171, 0.08747, 0.7171, 0.08747, 0.7164, 0.08657, 0.717, 0.0863, 0.7177, 0.0872, 0.8992, 0.3885, 0.8992, 0.3893, 0.8986, 0.3892, 0.8986, 0.3883, 0.6769, 0.04959, 0.6758, 0.04945, 0.676, 0.04904, 0.6771, 0.04918, 0.6771, 0.04918, 0.676, 0.04904, 0.6762, 0.04851, 0.6774, 0.04865, 0.6774, 0.04865, 0.6762, 0.04851, 0.6765, 0.04792, 0.6776, 0.04806, 0.868, 0.6286, 0.8681, 0.6295, 0.8675, 0.6296, 0.8674, 0.6287, 0.6781, 0.04999, 0.6769, 0.04959, 0.6771, 0.04918, 0.6783, 0.04958, 0.6783, 0.04958, 0.6771, 0.04918, 0.6774, 0.04865, 0.6786, 0.04905, 0.6786, 0.04905, 0.6774, 0.04865, 0.6776, 0.04806, 0.6789, 0.04846, 0.8678, 0.6275, 0.868, 0.6286, 0.8674, 0.6287, 0.8672, 0.6277, 0.6793, 0.05058, 0.6781, 0.04999, 0.6783, 0.04958, 0.6795, 0.05018, 0.6795, 0.05018, 0.6783, 0.04958, 0.6786, 0.04905, 0.6797, 0.04964, 0.6797, 0.04964, 0.6786, 0.04905, 0.6789, 0.04846, 0.68, 0.04906, 0.8677, 0.6265, 0.8678, 0.6275, 0.8672, 0.6277, 0.8671, 0.6266, 0.8671, 0.6266, 0.8672, 0.6277, 0.8667, 0.628, 0.8666, 0.6269, 0.6804, 0.05088, 0.6795, 0.05018, 0.6797, 0.04964, 0.6806, 0.05035, 0.6806, 0.05035, 0.6797, 0.04964, 0.68, 0.04906, 0.6809, 0.04976, 0.5313, 0.8521, 0.5313, 0.8532, 0.5307, 0.8532, 0.5307, 0.8521, 0.5307, 0.8521, 0.5307, 0.8532, 0.5302, 0.8532, 0.5302, 0.8521, 0.676, 0.3384, 0.6771, 0.3382, 0.6774, 0.3388, 0.6762, 0.3389, 0.6762, 0.3389, 0.6774, 0.3388, 0.6776, 0.3393, 0.6765, 0.3395, 0.5313, 0.8532, 0.5314, 0.8545, 0.5308, 0.8545, 0.5307, 0.8532, 0.5307, 0.8532, 0.5308, 0.8545, 0.5302, 0.8545, 0.5302, 0.8532, 0.6771, 0.3382, 0.6783, 0.3378, 0.6786, 0.3384, 0.6774, 0.3388, 0.6774, 0.3388, 0.6786, 0.3384, 0.6789, 0.3389, 0.6776, 0.3393, 0.5314, 0.8545, 0.5314, 0.8558, 0.5308, 0.8558, 0.5308, 0.8545, 0.5308, 0.8545, 0.5308, 0.8558, 0.5303, 0.8558, 0.5302, 0.8545, 0.6783, 0.3378, 0.6795, 0.3372, 0.6797, 0.3378, 0.6786, 0.3384, 0.6786, 0.3384, 0.6797, 0.3378, 0.68, 0.3384, 0.6789, 0.3389, 0.5314, 0.8558, 0.5315, 0.8569, 0.5309, 0.8569, 0.5308, 0.8558, 0.5308, 0.8558, 0.5309, 0.8569, 0.5303, 0.8569, 0.5303, 0.8558, 0.6795, 0.3372, 0.6804, 0.3365, 0.6806, 0.3371, 0.6797, 0.3378, 0.6797, 0.3378, 0.6806, 0.3371, 0.6809, 0.3376, 0.68, 0.3384, 0.868, 0.3894, 0.868, 0.3904, 0.8674, 0.3902, 0.8674, 0.3893, 0.8674, 0.3893, 0.8674, 0.3902, 0.8669, 0.3899, 0.8669, 0.3889, 0.7176, 0.2973, 0.7177, 0.2961, 0.7182, 0.2964, 0.7181, 0.2975, 0.7181, 0.2975, 0.7182, 0.2964, 0.7188, 0.2966, 0.7187, 0.2978, 0.8681, 0.3885, 0.868, 0.3894, 0.8674, 0.3893, 0.8675, 0.3883, 0.7168, 0.2983, 0.7172, 0.2971, 0.7176, 0.2973, 0.7172, 0.2985, 0.7172, 0.2985, 0.7176, 0.2973, 0.7181, 0.2975, 0.7177, 0.2988, 0.7177, 0.2988, 0.7181, 0.2975, 0.7187, 0.2978, 0.7183, 0.299, 0.535, 0.9057, 0.5351, 0.9068, 0.5345, 0.9069, 0.5344, 0.9059, 0.7162, 0.2995, 0.7168, 0.2983, 0.7172, 0.2985, 0.7166, 0.2997, 0.7166, 0.2997, 0.7172, 0.2985, 0.7177, 0.2988, 0.7171, 0.2999, 0.7171, 0.2999, 0.7177, 0.2988, 0.7183, 0.299, 0.7177, 0.3002, 0.5349, 0.9047, 0.535, 0.9057, 0.5344, 0.9059, 0.5343, 0.9048, 0.5343, 0.9048, 0.5344, 0.9059, 0.5339, 0.9061, 0.5338, 0.9051, 0.7159, 0.3006, 0.7166, 0.2997, 0.7171, 0.2999, 0.7164, 0.3008, 0.7164, 0.3008, 0.7171, 0.2999, 0.7177, 0.3002, 0.717, 0.3011, 0.92, 0.8035, 0.92, 0.8045, 0.9194, 0.8045, 0.9194, 0.8035, 0.9194, 0.8035, 0.9194, 0.8045, 0.9188, 0.8045, 0.9189, 0.8034, 0.4319, 0.2961, 0.4321, 0.2973, 0.4316, 0.2975, 0.4314, 0.2964, 0.4314, 0.2964, 0.4316, 0.2975, 0.431, 0.2978, 0.4308, 0.2966, 0.92, 0.8045, 0.92, 0.8057, 0.9194, 0.8057, 0.9194, 0.8045, 0.9194, 0.8045, 0.9194, 0.8057, 0.9189, 0.8057, 0.9188, 0.8045, 0.4321, 0.2973, 0.4325, 0.2985, 0.432, 0.2988, 0.4316, 0.2975, 0.4316, 0.2975, 0.432, 0.2988, 0.4314, 0.299, 0.431, 0.2978, 0.92, 0.8057, 0.9201, 0.807, 0.9195, 0.807, 0.9194, 0.8057, 0.9194, 0.8057, 0.9195, 0.807, 0.9189, 0.807, 0.9189, 0.8057, 0.4325, 0.2985, 0.4331, 0.2997, 0.4325, 0.2999, 0.432, 0.2988, 0.432, 0.2988, 0.4325, 0.2999, 0.432, 0.3002, 0.4314, 0.299, 0.9201, 0.807, 0.9201, 0.8082, 0.9195, 0.8082, 0.9195, 0.807, 0.9195, 0.807, 0.9195, 0.8082, 0.919, 0.8081, 0.9189, 0.807, 0.4331, 0.2997, 0.4338, 0.3006, 0.4332, 0.3008, 0.4325, 0.2999, 0.4325, 0.2999, 0.4332, 0.3008, 0.4327, 0.3011, 0.432, 0.3002, 0.5351, 0.6685, 0.5351, 0.6694, 0.5345, 0.6692, 0.5345, 0.6683, 0.5345, 0.6683, 0.5345, 0.6692, 0.534, 0.6689, 0.534, 0.6679, 0.4725, 0.3382, 0.4737, 0.3384, 0.4734, 0.3389, 0.4723, 0.3388, 0.4723, 0.3388, 0.4734, 0.3389, 0.4732, 0.3395, 0.472, 0.3393, 0.924, 0.8601, 0.9242, 0.8611, 0.9236, 0.8612, 0.9234, 0.8602, 0.4715, 0.3374, 0.4727, 0.3378, 0.4725, 0.3382, 0.4713, 0.3378, 0.4713, 0.3378, 0.4725, 0.3382, 0.4723, 0.3388, 0.4711, 0.3384, 0.4711, 0.3384, 0.4723, 0.3388, 0.472, 0.3393, 0.4708, 0.3389, 0.9239, 0.8589, 0.924, 0.8601, 0.9234, 0.8602, 0.9233, 0.859, 0.9233, 0.859, 0.9234, 0.8602, 0.9229, 0.8604, 0.9228, 0.8593, 0.4702, 0.3372, 0.4713, 0.3378, 0.4711, 0.3384, 0.4699, 0.3378, 0.4699, 0.3378, 0.4711, 0.3384, 0.4708, 0.3389, 0.4696, 0.3384, 0.9238, 0.8578, 0.9239, 0.8589, 0.9233, 0.859, 0.9232, 0.8579, 0.9232, 0.8579, 0.9233, 0.859, 0.9228, 0.8593, 0.9227, 0.8582, 0.4693, 0.3365, 0.4702, 0.3372, 0.4699, 0.3378, 0.469, 0.3371, 0.469, 0.3371, 0.4699, 0.3378, 0.4696, 0.3384, 0.4687, 0.3376, 0.4327, 0.0863, 0.4687, 0.04976, 0.469, 0.05035, 0.4332, 0.08657, 0.4332, 0.08657, 0.469, 0.05035, 0.4693, 0.05088, 0.4338, 0.08682, 0.8977, 0.6103, 0.894, 0.5603, 0.8946, 0.5603, 0.8983, 0.6101, 0.8983, 0.6101, 0.8946, 0.5603, 0.8952, 0.5603, 0.8989, 0.6099, 0.9241, 0.6372, 0.92, 0.8035, 0.9194, 0.8035, 0.9235, 0.637, 0.9235, 0.637, 0.9194, 0.8035, 0.9189, 0.8034, 0.923, 0.6366, 0.4319, 0.0913, 0.4319, 0.2961, 0.4314, 0.2964, 0.4314, 0.09104, 0.4314, 0.09104, 0.4314, 0.2964, 0.4308, 0.2966, 0.4308, 0.09077, 0.7992, 0.6148, 0.8054, 0.3902, 0.806, 0.3903, 0.7998, 0.6148, 0.7998, 0.6148, 0.806, 0.3903, 0.8065, 0.3906, 0.8004, 0.6148, 0.3835, 0.3183, 0.3835, 0.06908, 0.384, 0.06931, 0.384, 0.3181, 0.384, 0.3181, 0.384, 0.06931, 0.3846, 0.06957, 0.3846, 0.3178, 0.5289, 0.9815, 0.5233, 0.897, 0.5239, 0.897, 0.5295, 0.9814, 0.5295, 0.9814, 0.5239, 0.897, 0.5244, 0.897, 0.53, 0.9812, 0.3853, 0.0646, 0.4473, 0.001838, 0.4475, 0.00233, 0.3858, 0.06483, 0.3858, 0.06483, 0.4475, 0.00233, 0.4478, 0.00291, 0.3864, 0.06509, 0.4732, 0.04792, 0.6765, 0.04792, 0.6762, 0.04851, 0.4734, 0.04851, 0.4734, 0.04851, 0.6762, 0.04851, 0.676, 0.04904, 0.4737, 0.04904, 0.8939, 0.5556, 0.8981, 0.3888, 0.8986, 0.3892, 0.8944, 0.5556, 0.8944, 0.5556, 0.8986, 0.3892, 0.8992, 0.3893, 0.895, 0.5556, 0.5232, 0.8922, 0.529, 0.6689, 0.5296, 0.669, 0.5238, 0.8922, 0.5238, 0.8922, 0.5296, 0.669, 0.5302, 0.6692, 0.5243, 0.8922, 0.4517, 2.771e-08, 0.6979, 0.0, 0.6977, 0.0004917, 0.452, 0.0004918, 0.452, 0.0004918, 0.6977, 0.0004917, 0.6974, 0.001072, 0.4522, 0.001072, 0.6809, 0.04976, 0.717, 0.0863, 0.7164, 0.08657, 0.6806, 0.05035, 0.6806, 0.05035, 0.7164, 0.08657, 0.7159, 0.08682, 0.6804, 0.05088, 0.8666, 0.6269, 0.863, 0.579, 0.8635, 0.5789, 0.8671, 0.6266, 0.8671, 0.6266, 0.8635, 0.5789, 0.8641, 0.5789, 0.8677, 0.6265, 0.9985, 0.2966, 0.9926, 0.2088, 0.9932, 0.2088, 0.9991, 0.2965, 0.9991, 0.2965, 0.9932, 0.2088, 0.9937, 0.2089, 0.9996, 0.2963, 0.7023, 0.001838, 0.7643, 0.0646, 0.7638, 0.06483, 0.7021, 0.00233, 0.7021, 0.00233, 0.7638, 0.06483, 0.7633, 0.06509, 0.7019, 0.00291, 0.868, 0.3904, 0.864, 0.5741, 0.8634, 0.5741, 0.8674, 0.3902, 0.8674, 0.3902, 0.8634, 0.5741, 0.8629, 0.5741, 0.8669, 0.3899, 0.7177, 0.2961, 0.7177, 0.0913, 0.7182, 0.09104, 0.7182, 0.2964, 0.7182, 0.2964, 0.7182, 0.09104, 0.7188, 0.09077, 0.7188, 0.2966, 0.9925, 0.2041, 0.9988, 0.0008556, 0.9994, 0.0009354, 0.9931, 0.2041, 0.9931, 0.2041, 0.9994, 0.0009354, 1.0, 0.001222, 0.9936, 0.2042, 0.7661, 0.06908, 0.7661, 0.3183, 0.7657, 0.3181, 0.7657, 0.06931, 0.7657, 0.06931, 0.7657, 0.3181, 0.7651, 0.3178, 0.7651, 0.06957, 0.717, 0.3011, 0.6809, 0.3376, 0.6806, 0.3371, 0.7164, 0.3008, 0.7164, 0.3008, 0.6806, 0.3371, 0.6804, 0.3365, 0.7159, 0.3006, 0.5338, 0.9051, 0.5303, 0.8569, 0.5309, 0.8569, 0.5343, 0.9048, 0.5343, 0.9048, 0.5309, 0.8569, 0.5315, 0.8569, 0.5349, 0.9047, 0.2324, 0.9852, 0.2264, 0.8975, 0.227, 0.8975, 0.233, 0.9851, 0.233, 0.9851, 0.227, 0.8975, 0.2276, 0.8975, 0.2335, 0.9849, 0.7643, 0.3228, 0.7023, 0.3856, 0.7021, 0.3851, 0.7638, 0.3226, 0.7638, 0.3226, 0.7021, 0.3851, 0.7019, 0.3845, 0.7633, 0.3223, 0.6765, 0.3395, 0.4732, 0.3395, 0.4734, 0.3389, 0.6762, 0.3389, 0.6762, 0.3389, 0.4734, 0.3389, 0.4737, 0.3384, 0.676, 0.3384, 0.5302, 0.8521, 0.534, 0.6689, 0.5345, 0.6692, 0.5307, 0.8521, 0.5307, 0.8521, 0.5345, 0.6692, 0.5351, 0.6694, 0.5313, 0.8521, 0.2263, 0.8928, 0.2327, 0.6895, 0.2333, 0.6896, 0.2269, 0.8928, 0.2269, 0.8928, 0.2333, 0.6896, 0.2338, 0.6899, 0.2275, 0.8928, 0.6979, 0.3874, 0.4517, 0.3874, 0.452, 0.3869, 0.6977, 0.3869, 0.6977, 0.3869, 0.452, 0.3869, 0.4522, 0.3863, 0.6974, 0.3863, 0.4687, 0.3376, 0.4327, 0.3011, 0.4332, 0.3008, 0.469, 0.3371, 0.469, 0.3371, 0.4332, 0.3008, 0.4338, 0.3006, 0.4693, 0.3365, 0.9227, 0.8582, 0.919, 0.8081, 0.9195, 0.8082, 0.9232, 0.8579, 0.9232, 0.8579, 0.9195, 0.8082, 0.9201, 0.8082, 0.9238, 0.8578, 0.8052, 0.7037, 0.7993, 0.6196, 0.7999, 0.6196, 0.8058, 0.7037, 0.8058, 0.7037, 0.7999, 0.6196, 0.8005, 0.6196, 0.8063, 0.7034, 0.4473, 0.3856, 0.3853, 0.3228, 0.3858, 0.3226, 0.4475, 0.3851, 0.4475, 0.3851, 0.3858, 0.3226, 0.3864, 0.3223, 0.4478, 0.3845, 0.9248, 0.6079, 0.899, 0.611, 0.8989, 0.6099, 0.9247, 0.6068, 0.29, 0.9198, 0.2901, 0.9206, 0.2388, 0.9232, 0.2387, 0.9224, 0.3835, 0.319, 0.3834, 0.3201, 0.34, 0.2916, 0.3401, 0.2907, 0.06494, 0.001135, 0.0661, 0.0005383, 0.09456, 0.04439, 0.09366, 0.04485, 0.3834, 0.3201, 0.383, 0.3214, 0.3397, 0.2926, 0.34, 0.2916, 0.0001382, 0.3201, 0.0, 0.319, 0.04343, 0.2907, 0.04354, 0.2916, 0.06405, 0.001838, 0.06494, 0.001135, 0.09366, 0.04485, 0.09297, 0.0454, 0.383, 0.3214, 0.3824, 0.3225, 0.3392, 0.2935, 0.3397, 0.2926, 0.0005317, 0.3214, 0.0001382, 0.3201, 0.04354, 0.2916, 0.04384, 0.2926, 2.737e-08, 0.06933, 0.0001382, 0.06818, 0.04354, 0.09671, 0.04343, 0.0976, 0.06405, 0.3865, 0.001815, 0.3234, 0.04484, 0.2942, 0.09297, 0.3429, 0.3824, 0.3225, 0.3817, 0.3234, 0.3387, 0.2942, 0.3392, 0.2935, 0.001121, 0.3225, 0.0005317, 0.3214, 0.04384, 0.2926, 0.0443, 0.2935, 0.0001382, 0.06818, 0.0005317, 0.06692, 0.04384, 0.09574, 0.04354, 0.09671, 0.315, 0.3883, 0.06847, 0.3883, 0.09639, 0.3443, 0.2871, 0.3443, 0.3834, 0.06818, 0.3835, 0.06933, 0.3401, 0.0976, 0.34, 0.09671, 0.001815, 0.3234, 0.001121, 0.3225, 0.0443, 0.2935, 0.04484, 0.2942, 0.0005317, 0.06692, 0.001121, 0.06575, 0.0443, 0.09483, 0.04384, 0.09574, 0.0, 0.319, 2.737e-08, 0.06933, 0.04343, 0.0976, 0.04343, 0.2907, 0.383, 0.06692, 0.3834, 0.06818, 0.34, 0.09671, 0.3397, 0.09574, 0.06847, 0.3883, 0.06733, 0.3882, 0.09552, 0.3442, 0.09639, 0.3443, 0.001121, 0.06575, 0.001815, 0.06485, 0.04484, 0.09413, 0.0443, 0.09483, 0.001815, 0.06485, 0.06405, 0.001838, 0.09297, 0.0454, 0.04484, 0.09413, 0.3824, 0.06575, 0.383, 0.06692, 0.3397, 0.09574, 0.3392, 0.09483, 0.06733, 0.3882, 0.0661, 0.3878, 0.09456, 0.3439, 0.09552, 0.3442, 0.06847, 0.0, 0.315, 5.543e-08, 0.2871, 0.04398, 0.09639, 0.04397, 0.3817, 0.06485, 0.3824, 0.06575, 0.3392, 0.09483, 0.3387, 0.09413, 0.0661, 0.3878, 0.06494, 0.3872, 0.09366, 0.3434, 0.09456, 0.3439, 0.3195, 0.001838, 0.3817, 0.06485, 0.3387, 0.09413, 0.2905, 0.0454, 0.315, 5.543e-08, 0.3162, 0.00014, 0.288, 0.04408, 0.2871, 0.04398, 0.06494, 0.3872, 0.06405, 0.3865, 0.09297, 0.3429, 0.09366, 0.3434, 0.3835, 0.06933, 0.3835, 0.319, 0.3401, 0.2907, 0.3401, 0.0976, 0.3162, 0.00014, 0.3174, 0.0005384, 0.289, 0.04439, 0.288, 0.04408, 0.3162, 0.3882, 0.315, 0.3883, 0.2871, 0.3443, 0.288, 0.3442, 0.3817, 0.3234, 0.3195, 0.3865, 0.2905, 0.3429, 0.3387, 0.2942, 0.3174, 0.0005384, 0.3186, 0.001135, 0.2898, 0.04485, 0.289, 0.04439, 0.3174, 0.3878, 0.3162, 0.3882, 0.288, 0.3442, 0.289, 0.3439, 0.3186, 0.001135, 0.3195, 0.001838, 0.2905, 0.0454, 0.2898, 0.04485, 0.3186, 0.3872, 0.3174, 0.3878, 0.289, 0.3439, 0.2898, 0.3434, 0.06733, 0.0001399, 0.06847, 0.0, 0.09639, 0.04397, 0.09552, 0.04408, 0.3195, 0.3865, 0.3186, 0.3872, 0.2898, 0.3434, 0.2905, 0.3429, 0.05296, 0.6886, 0.05208, 0.6885, 0.05112, 0.6882, 0.05023, 0.6878, 0.04954, 0.6872, 0.001404, 0.6385, 0.0008668, 0.6378, 0.0004113, 0.6369, 0.0001069, 0.6359, 0.0, 0.635, 2.737e-08, 0.4419, 0.0001069, 0.441, 0.0004113, 0.4401, 0.0008669, 0.4392, 0.001404, 0.4385, 0.04954, 0.3897, 0.05023, 0.3892, 0.05112, 0.3887, 0.05208, 0.3884, 0.05296, 0.3883, 0.2437, 0.3883, 0.2446, 0.3884, 0.2455, 0.3887, 0.2464, 0.3892, 0.2471, 0.3897, 0.2952, 0.4385, 0.2958, 0.4392, 0.2962, 0.4401, 0.2965, 0.441, 0.2966, 0.4419, 0.2966, 0.635, 0.2965, 0.6359, 0.2962, 0.6369, 0.2958, 0.6378, 0.2952, 0.6385, 0.2471, 0.6872, 0.2464, 0.6878, 0.2455, 0.6882, 0.2446, 0.6885, 0.2437, 0.6886, 0.858, 0.8096, 0.858, 0.8105, 0.8066, 0.812, 0.8067, 0.8112, 0.858, 0.5663, 0.8581, 0.5672, 0.8067, 0.5688, 0.8067, 0.5679, 0.2899, 0.9189, 0.29, 0.9198, 0.2387, 0.9224, 0.2386, 0.9215, 0.858, 0.8105, 0.858, 0.8115, 0.8067, 0.813, 0.8066, 0.812, 0.8581, 0.8134, 0.8624, 0.8787, 0.8111, 0.8802, 0.8067, 0.8149, 0.2899, 0.9181, 0.2899, 0.9189, 0.2386, 0.9215, 0.2386, 0.9207, 0.858, 0.8115, 0.8581, 0.8125, 0.8067, 0.814, 0.8067, 0.813, 0.8625, 0.6369, 0.858, 0.8096, 0.8067, 0.8112, 0.8112, 0.6384, 0.2852, 0.8465, 0.2852, 0.8473, 0.2339, 0.8499, 0.2339, 0.8491, 0.8581, 0.8125, 0.8581, 0.8134, 0.8067, 0.8149, 0.8067, 0.814, 0.8628, 0.3898, 0.858, 0.5635, 0.8067, 0.565, 0.8114, 0.3913, 0.2852, 0.8473, 0.2852, 0.8483, 0.2339, 0.8509, 0.2339, 0.8499, 0.8626, 0.6362, 0.8625, 0.6369, 0.8112, 0.6384, 0.8112, 0.6377, 0.8581, 0.5672, 0.8626, 0.6323, 0.8113, 0.6338, 0.8067, 0.5688, 0.2852, 0.8483, 0.2852, 0.8493, 0.2339, 0.8519, 0.2339, 0.8509, 0.9187, 0.8673, 0.9188, 0.8681, 0.8675, 0.8707, 0.8674, 0.8699, 0.2901, 0.6893, 0.2852, 0.8465, 0.2339, 0.8491, 0.2388, 0.6919, 0.2852, 0.8493, 0.2853, 0.8502, 0.234, 0.8528, 0.2339, 0.8519, 0.9186, 0.8664, 0.9187, 0.8673, 0.8674, 0.8699, 0.8673, 0.869, 0.2853, 0.8502, 0.2899, 0.9181, 0.2386, 0.9207, 0.234, 0.8528, 0.2901, 0.6886, 0.2901, 0.6893, 0.2388, 0.6919, 0.2388, 0.6912, 0.9186, 0.8656, 0.9186, 0.8664, 0.8673, 0.869, 0.8673, 0.8682, 0.9188, 0.6368, 0.9139, 0.7941, 0.8626, 0.7966, 0.8675, 0.6394, 0.8628, 0.6339, 0.8629, 0.6346, 0.8115, 0.6362, 0.8114, 0.6355, 0.9139, 0.7941, 0.9139, 0.7948, 0.8626, 0.7974, 0.8626, 0.7966, 0.914, 0.7977, 0.9186, 0.8656, 0.8673, 0.8682, 0.8627, 0.8003, 0.8627, 0.6331, 0.8628, 0.6339, 0.8114, 0.6355, 0.8113, 0.6346, 0.9139, 0.7948, 0.9139, 0.7958, 0.8626, 0.7984, 0.8626, 0.7974, 0.8628, 0.389, 0.8628, 0.3898, 0.8114, 0.3913, 0.8115, 0.3906, 0.8626, 0.6323, 0.8627, 0.6331, 0.8113, 0.6346, 0.8113, 0.6338, 0.9139, 0.7958, 0.9139, 0.7968, 0.8626, 0.7994, 0.8626, 0.7984, 0.8629, 0.3883, 0.8628, 0.389, 0.8115, 0.3906, 0.8115, 0.3898, 0.858, 0.5635, 0.858, 0.5643, 0.8066, 0.5659, 0.8067, 0.565, 0.9139, 0.7968, 0.914, 0.7977, 0.8627, 0.8003, 0.8626, 0.7994, 0.8625, 0.8795, 0.8626, 0.8803, 0.8112, 0.8819, 0.8111, 0.881, 0.858, 0.5643, 0.858, 0.5653, 0.8067, 0.5669, 0.8066, 0.5659, 0.9188, 0.6362, 0.9188, 0.6368, 0.8675, 0.6394, 0.8675, 0.6387, 0.8624, 0.8787, 0.8625, 0.8795, 0.8111, 0.881, 0.8111, 0.8802, 0.858, 0.5653, 0.858, 0.5663, 0.8067, 0.5679, 0.8067, 0.5669])
me_cube.materials.append(mat_material)
me_cube.materials.append(mat_material_001)
me_cube.materials.append(mat_material_002)
me_cube.use_remesh_preserve_volume = False
me_cube.use_remesh_preserve_attributes = False
me_cube.use_mirror_vertex_groups = False
me_cube.update()

# ---- objects
ob_cube = bpy.data.objects.new('Cube', me_cube)
ob_lamp = bpy.data.objects.new('Lamp', light_lamp)
ob_camera = bpy.data.objects.new('Camera', cam_camera)

# ---- transforms, parenting, visibility, modifiers, constraints
ob_cube.location = (0.0, 0.0, 0.0)
ob_cube.lock_rotations_4d = False
ob_cube.empty_display_type = 'ARROWS'
ob_cube.lineart.crease_threshold = 0.0
_m = ob_cube.modifiers.new('Auto Smooth', 'NODES')
_m.node_group = ng_auto_smooth
_gi = [s.identifier for s in ng_auto_smooth.interface.items_tree if s.item_type == 'SOCKET' and s.in_out == 'INPUT']
_m[_gi[1]] = 0.5236  # Angle
ob_lamp.location = (4.076, 1.005, 5.904)
ob_lamp.rotation_euler = (0.6503, 0.05522, 1.866)
ob_lamp.lock_rotations_4d = False
ob_lamp.empty_display_type = 'ARROWS'
ob_lamp.color = (0.0, 0.0, 0.0, 0.0)
ob_lamp.lineart.crease_threshold = 0.0
ob_camera.location = (7.481, -6.508, 5.344)
ob_camera.rotation_euler = (1.109, 0.0, 0.8149)
ob_camera.lock_rotations_4d = False
ob_camera.empty_display_type = 'ARROWS'
ob_camera.color = (0.0, 0.0, 0.0, 0.0)
ob_camera.display_type = 'WIRE'
ob_camera.lineart.crease_threshold = 0.0

# ---- collection membership
col_collection_1.objects.link(ob_cube)
col_collection_1.objects.link(ob_lamp)
col_collection_1.objects.link(ob_camera)

# ---- scene / render settings (as saved in the file)
scene.camera = ob_camera
scene.frame_start = 0; scene.frame_end = 250; scene.frame_set(0)
scene.render.engine = 'BLENDER_EEVEE_NEXT'
scene.render.image_settings.compression = 3
scene.render.fps = 30
scene.render.dither_intensity = 0.0
scene.render.film_transparent = True
scene.cycles.use_denoising = False
scene.cycles.samples = 128
scene.cycles.sampling_pattern = 'TABULATED_SOBOL'
scene.cycles.use_adaptive_sampling = False
scene.cycles.use_light_tree = False
scene.cycles.blur_glossy = 0.0
scene.cycles.sample_clamp_indirect = 0.0
scene.view_settings.view_transform = 'Standard'
bpy.context.view_layer.update()

